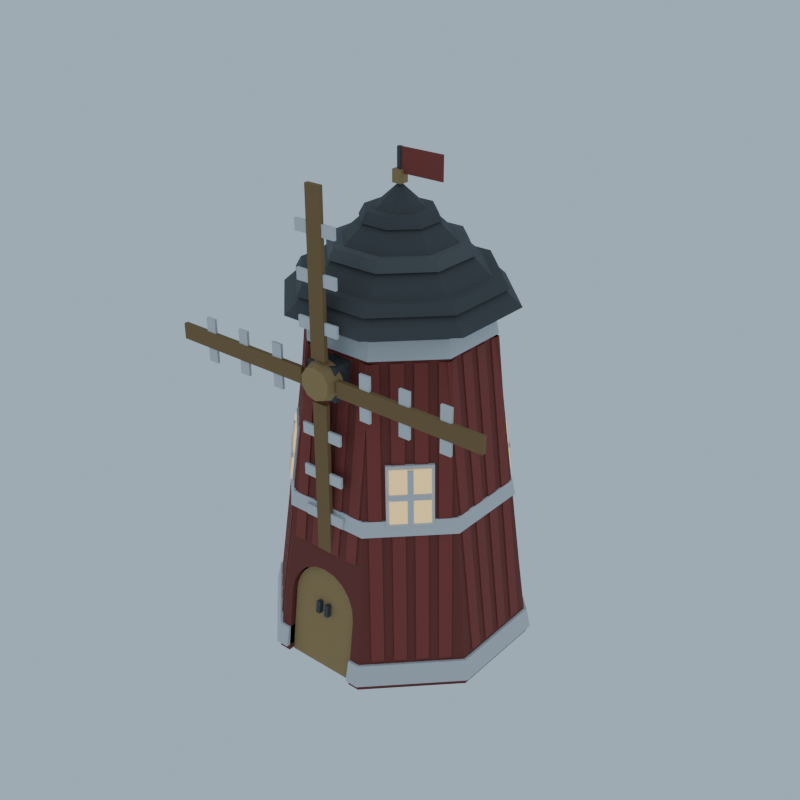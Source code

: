 # Source: windmill.blend  (saved by Blender 5.1.30; exported with 4.5.12 LTS)
import bpy
from mathutils import Matrix  # noqa: F401  (used for matrix-valued properties, if any)

bpy.ops.wm.read_factory_settings(use_empty=True)
scene = bpy.context.scene
scene.name = 'Scene'

# ---- collections
col_collection = bpy.data.collections.new('Collection'); scene.collection.children.link(col_collection)

# ---- materials (node trees are filled in below, after node groups)
mat_darkred = bpy.data.materials.new('DarkRed')
mat_white = bpy.data.materials.new('White')
mat_lightred = bpy.data.materials.new('LightRed')
mat_windowglow = bpy.data.materials.new('WindowGlow')
mat_roofblack = bpy.data.materials.new('RoofBlack')
mat_roofblack2 = bpy.data.materials.new('RoofBlack2')
mat_wood_light = bpy.data.materials.new('Wood_Light')
mat_wood = bpy.data.materials.new('Wood')

# ---- material node trees
mat_darkred.use_nodes = True; mat_darkred.node_tree.nodes.clear()
_N = mat_darkred.node_tree.nodes; _L = mat_darkred.node_tree.links
n0 = _N.new('ShaderNodeBsdfPrincipled'); n0.name = 'Principled BSDF'; n0.location = (-200, 100)
n0.inputs[0].default_value = (0.202, 0.043, 0.032, 1.0)
n0.inputs[2].default_value = 0.9
n1 = _N.new('ShaderNodeOutputMaterial'); n1.name = 'Material Output'; n1.location = (200, 100)
_L.new(n0.outputs[0], n1.inputs[0])
n1.is_active_output = True
mat_white.use_nodes = True; mat_white.node_tree.nodes.clear()
_N = mat_white.node_tree.nodes; _L = mat_white.node_tree.links
n0 = _N.new('ShaderNodeBsdfPrincipled'); n0.name = 'Principled BSDF'; n0.location = (-200, 100)
n0.inputs[0].default_value = (0.64, 0.64, 0.64, 1.0)
n0.inputs[2].default_value = 0.9
n1 = _N.new('ShaderNodeOutputMaterial'); n1.name = 'Material Output'; n1.location = (200, 100)
_L.new(n0.outputs[0], n1.inputs[0])
n1.is_active_output = True
mat_lightred.use_nodes = True; mat_lightred.node_tree.nodes.clear()
_N = mat_lightred.node_tree.nodes; _L = mat_lightred.node_tree.links
n0 = _N.new('ShaderNodeBsdfPrincipled'); n0.name = 'Principled BSDF'; n0.location = (-200, 100)
n0.inputs[0].default_value = (0.274, 0.056, 0.042, 1.0)
n0.inputs[2].default_value = 0.9
n1 = _N.new('ShaderNodeOutputMaterial'); n1.name = 'Material Output'; n1.location = (200, 100)
_L.new(n0.outputs[0], n1.inputs[0])
n1.is_active_output = True
mat_windowglow.use_nodes = True; mat_windowglow.node_tree.nodes.clear()
_N = mat_windowglow.node_tree.nodes; _L = mat_windowglow.node_tree.links
n0 = _N.new('ShaderNodeBsdfPrincipled'); n0.name = 'Principled BSDF'; n0.location = (-200, 100)
n0.inputs[0].default_value = (0.16, 0.1, 0.045, 1.0)
n0.inputs[27].default_value = (1.0, 0.72, 0.3, 1.0)
n0.inputs[28].default_value = 1.0
n1 = _N.new('ShaderNodeOutputMaterial'); n1.name = 'Material Output'; n1.location = (200, 100)
_L.new(n0.outputs[0], n1.inputs[0])
n1.is_active_output = True
mat_roofblack.use_nodes = True; mat_roofblack.node_tree.nodes.clear()
_N = mat_roofblack.node_tree.nodes; _L = mat_roofblack.node_tree.links
n0 = _N.new('ShaderNodeBsdfPrincipled'); n0.name = 'Principled BSDF'; n0.location = (-200, 100)
n0.inputs[0].default_value = (0.079, 0.079, 0.079, 1.0)
n0.inputs[2].default_value = 0.9
n1 = _N.new('ShaderNodeOutputMaterial'); n1.name = 'Material Output'; n1.location = (200, 100)
_L.new(n0.outputs[0], n1.inputs[0])
n1.is_active_output = True
mat_roofblack2.use_nodes = True; mat_roofblack2.node_tree.nodes.clear()
_N = mat_roofblack2.node_tree.nodes; _L = mat_roofblack2.node_tree.links
n0 = _N.new('ShaderNodeBsdfPrincipled'); n0.name = 'Principled BSDF'; n0.location = (-200, 100)
n0.inputs[0].default_value = (0.11, 0.11, 0.11, 1.0)
n0.inputs[2].default_value = 0.9
n1 = _N.new('ShaderNodeOutputMaterial'); n1.name = 'Material Output'; n1.location = (200, 100)
_L.new(n0.outputs[0], n1.inputs[0])
n1.is_active_output = True
mat_wood_light.use_nodes = True; mat_wood_light.node_tree.nodes.clear()
_N = mat_wood_light.node_tree.nodes; _L = mat_wood_light.node_tree.links
n0 = _N.new('ShaderNodeBsdfPrincipled'); n0.name = 'Principled BSDF'; n0.location = (-200, 100)
n0.inputs[0].default_value = (0.376, 0.243, 0.097, 1.0)
n0.inputs[2].default_value = 0.9
n1 = _N.new('ShaderNodeOutputMaterial'); n1.name = 'Material Output'; n1.location = (200, 100)
_L.new(n0.outputs[0], n1.inputs[0])
n1.is_active_output = True
mat_wood.use_nodes = True; mat_wood.node_tree.nodes.clear()
_N = mat_wood.node_tree.nodes; _L = mat_wood.node_tree.links
n0 = _N.new('ShaderNodeBsdfPrincipled'); n0.name = 'Principled BSDF'; n0.location = (-200, 100)
n0.inputs[0].default_value = (0.246, 0.144, 0.054, 1.0)
n0.inputs[2].default_value = 0.9
n1 = _N.new('ShaderNodeOutputMaterial'); n1.name = 'Material Output'; n1.location = (200, 100)
_L.new(n0.outputs[0], n1.inputs[0])
n1.is_active_output = True

# ---- world
world_world = bpy.data.worlds.new('World'); scene.world = world_world
world_world.use_nodes = True; world_world.node_tree.nodes.clear()
_N = world_world.node_tree.nodes; _L = world_world.node_tree.links
n0 = _N.new('ShaderNodeOutputWorld'); n0.name = 'World Output'; n0.location = (200, 100)
n1 = _N.new('ShaderNodeBackground'); n1.name = 'Background'; n1.location = (-200, 100)
n1.inputs[0].default_value = (0.55, 0.72, 0.88, 1.0)
n1.inputs[1].default_value = 0.7
_L.new(n1.outputs[0], n0.inputs[0])
n0.is_active_output = True
world_world.color = (0.05088, 0.05088, 0.05088)
world_world.sun_shadow_jitter_overblur = 0.0

# ---- meshes
me_windmill_tower_mesh_001 = bpy.data.meshes.new('Windmill_Tower-Mesh.001')
me_windmill_tower_mesh_001.from_pydata([(-0.8419, 2.033, 0.0), (-0.7271, 1.755, 0.26), (-0.5358, 1.293, 5.8), (-0.4133, 0.9978, 5.75), (0.7271, 1.755, 0.26), (0.8419, 2.033, 0.0), (0.4133, 0.9978, 5.75), (0.5358, 1.293, 5.8), (2.033, 0.8419, 0.0), (1.755, 0.7271, 0.26), (1.293, 0.5358, 5.8), (0.9978, 0.4133, 5.75), (1.755, -0.7271, 0.26), (2.033, -0.8419, 0.0), (0.9978, -0.4133, 5.75), (1.293, -0.5358, 5.8), (0.7271, -1.755, 0.26), (0.8419, -2.033, 0.0), (0.4133, -0.9978, 5.75), (0.5358, -1.293, 5.8), (-0.8419, -2.033, 0.0), (-0.7271, -1.755, 0.26), (-0.5358, -1.293, 5.8), (-0.4133, -0.9978, 5.75), (-2.033, -0.8419, 0.0), (-1.755, -0.7271, 0.26), (-1.293, -0.5358, 5.8), (-0.9978, -0.4133, 5.75), (-2.033, 0.8419, 0.0), (-1.755, 0.7271, 0.26), (-1.293, 0.5358, 5.8), (-0.9978, 0.4133, 5.75), (0.5178, -1.842, 1.496), (0.64, -1.89, 1.12), (0.6087, -1.865, 1.318), (-0.64, -2.033, 0.0), (-0.64, -1.89, 1.12), (-0.5178, -1.842, 1.496), (-0.3762, -1.824, 1.638), (-0.6087, -1.865, 1.318), (0.1978, -1.812, 1.729), (3.919e-17, -1.808, 1.76), (0.64, -2.033, 0.0), (0.3762, -1.824, 1.638), (-0.1978, -1.812, 1.729), (-0.64, -1.183, 0.0), (0.64, -1.183, 0.0), (-0.64, -1.755, 0.26), (-0.1978, -1.553, 1.729), (3.919e-17, -1.548, 1.76), (-0.3762, -1.565, 1.638), (0.3762, -1.565, 1.638), (0.5178, -1.585, 1.496), (0.64, -1.637, 1.12), (0.64, -1.755, 0.26), (0.6087, -1.609, 1.318), (0.1978, -1.553, 1.729), (-0.64, -1.637, 1.12), (-0.5178, -1.585, 1.496), (-0.6087, -1.609, 1.318), (-0.64, -1.183, 0.26), (0.64, -1.183, 0.26)], [], [(0, 2, 7, 5), (5, 7, 10, 8), (8, 10, 15, 13), (13, 15, 19, 17), (42, 17, 19, 22, 20, 35, 36, 39, 37, 38, 44, 41, 40, 43, 32, 34, 33), (20, 22, 26, 24), (30, 26, 22, 19, 15, 10, 7, 2), (24, 26, 30, 28), (28, 30, 2, 0), (20, 24, 28, 0, 5, 8, 13, 17, 42, 46, 45, 35), (3, 1, 4, 6), (6, 4, 9, 11), (11, 9, 12, 14), (14, 12, 16, 18), (21, 23, 18, 16, 54, 53, 55, 52, 51, 56, 49, 48, 50, 58, 59, 57, 47), (23, 21, 25, 27), (27, 31, 3, 6, 11, 14, 18, 23), (27, 25, 29, 31), (29, 1, 3, 31), (16, 12, 9, 4, 1, 29, 25, 21, 47, 60, 61, 54), (60, 45, 46, 61), (43, 40, 56, 51), (40, 41, 49, 56), (57, 36, 35, 45, 60, 47), (41, 44, 48, 49), (44, 38, 50, 48), (46, 42, 33, 53, 54, 61), (38, 37, 58, 50), (34, 55, 53, 33), (58, 37, 39, 59), (32, 52, 55, 34), (59, 39, 36, 57), (32, 43, 51, 52)])
me_windmill_tower_mesh_001.materials.append(mat_darkred)
me_windmill_tower_mesh_001.materials.append(None)
me_windmill_tower_mesh_001.update()
me_windmill_trimbase_mesh_001 = bpy.data.meshes.new('Windmill_TrimBase-Mesh.001')
me_windmill_trimbase_mesh_001.from_pydata([(-0.8649, 2.088, 0.1), (-0.8361, 2.019, 0.44), (0.8649, 2.088, 0.1), (0.8361, 2.019, 0.44), (2.088, 0.8649, 0.1), (2.019, 0.8361, 0.44), (2.088, -0.8649, 0.1), (2.019, -0.8361, 0.44), (0.8649, -2.088, 0.1), (0.8361, -2.019, 0.44), (-0.8649, -2.088, 0.1), (-0.8361, -2.019, 0.44), (-2.088, -0.8649, 0.1), (-2.019, -0.8361, 0.44), (-2.088, 0.8649, 0.1), (-2.019, 0.8361, 0.44), (-0.64, -2.019, 0.44), (0.64, -2.019, 0.44), (0.64, -2.088, 0.1), (-0.64, -2.088, 0.1), (-0.64, -1.183, 0.44), (0.64, -1.183, 0.44), (0.64, -1.183, 0.1), (-0.64, -1.183, 0.1)], [], [(0, 1, 3, 2), (2, 3, 5, 4), (4, 5, 7, 6), (6, 7, 9, 8), (11, 10, 19, 16), (8, 9, 17, 18), (10, 11, 13, 12), (9, 7, 5, 3, 1, 15, 13, 11, 16, 20, 21, 17), (12, 13, 15, 14), (14, 15, 1, 0), (10, 12, 14, 0, 2, 4, 6, 8, 18, 22, 23, 19), (22, 21, 20, 23), (16, 19, 23, 20), (17, 21, 22, 18)])
me_windmill_trimbase_mesh_001.materials.append(mat_white)
me_windmill_trimbase_mesh_001.materials.append(None)
me_windmill_trimbase_mesh_001.update()
me_windmill_plank_0_0_mesh = bpy.data.meshes.new('Windmill_Plank_0_0-Mesh')
me_windmill_plank_0_0_mesh.from_pydata([(1.989, -0.62, 0.5), (1.989, -0.42, 0.5), (1.384, -0.62, 5.25), (1.384, -0.42, 5.25), (1.939, -0.62, 0.5), (1.939, -0.42, 0.5), (1.334, -0.62, 5.25), (1.334, -0.42, 5.25)], [], [(0, 1, 3, 2), (4, 6, 7, 5), (0, 4, 5, 1), (2, 3, 7, 6), (0, 2, 6, 4), (1, 5, 7, 3)])
me_windmill_plank_0_0_mesh.materials.append(mat_lightred)
me_windmill_plank_0_0_mesh.update()
me_windmill_plank_0_1_mesh = bpy.data.meshes.new('Windmill_Plank_0_1-Mesh')
me_windmill_plank_0_1_mesh.from_pydata([(1.989, -0.27, 0.5), (1.989, -0.07, 0.5), (1.384, -0.27, 5.25), (1.384, -0.07, 5.25), (1.939, -0.27, 0.5), (1.939, -0.07, 0.5), (1.334, -0.27, 5.25), (1.334, -0.07, 5.25)], [], [(0, 1, 3, 2), (4, 6, 7, 5), (0, 4, 5, 1), (2, 3, 7, 6), (0, 2, 6, 4), (1, 5, 7, 3)])
me_windmill_plank_0_1_mesh.materials.append(mat_lightred)
me_windmill_plank_0_1_mesh.update()
me_windmill_plank_0_2_mesh = bpy.data.meshes.new('Windmill_Plank_0_2-Mesh')
me_windmill_plank_0_2_mesh.from_pydata([(1.989, 0.07, 0.5), (1.989, 0.27, 0.5), (1.384, 0.07, 5.25), (1.384, 0.27, 5.25), (1.939, 0.07, 0.5), (1.939, 0.27, 0.5), (1.334, 0.07, 5.25), (1.334, 0.27, 5.25)], [], [(0, 1, 3, 2), (4, 6, 7, 5), (0, 4, 5, 1), (2, 3, 7, 6), (0, 2, 6, 4), (1, 5, 7, 3)])
me_windmill_plank_0_2_mesh.materials.append(mat_lightred)
me_windmill_plank_0_2_mesh.update()
me_windmill_plank_0_3_mesh = bpy.data.meshes.new('Windmill_Plank_0_3-Mesh')
me_windmill_plank_0_3_mesh.from_pydata([(1.989, 0.42, 0.5), (1.989, 0.62, 0.5), (1.384, 0.42, 5.25), (1.384, 0.62, 5.25), (1.939, 0.42, 0.5), (1.939, 0.62, 0.5), (1.334, 0.42, 5.25), (1.334, 0.62, 5.25)], [], [(0, 1, 3, 2), (4, 6, 7, 5), (0, 4, 5, 1), (2, 3, 7, 6), (0, 2, 6, 4), (1, 5, 7, 3)])
me_windmill_plank_0_3_mesh.materials.append(mat_lightred)
me_windmill_plank_0_3_mesh.update()
me_windmill_plank_1_0_mesh = bpy.data.meshes.new('Windmill_Plank_1_0-Mesh')
me_windmill_plank_1_0_mesh.from_pydata([(1.989, -0.62, 0.5), (1.989, -0.42, 0.5), (1.384, -0.62, 5.25), (1.384, -0.42, 5.25), (1.939, -0.62, 0.5), (1.939, -0.42, 0.5), (1.334, -0.62, 5.25), (1.334, -0.42, 5.25)], [], [(0, 1, 3, 2), (4, 6, 7, 5), (0, 4, 5, 1), (2, 3, 7, 6), (0, 2, 6, 4), (1, 5, 7, 3)])
me_windmill_plank_1_0_mesh.materials.append(mat_lightred)
me_windmill_plank_1_0_mesh.update()
me_windmill_plank_1_1_mesh = bpy.data.meshes.new('Windmill_Plank_1_1-Mesh')
me_windmill_plank_1_1_mesh.from_pydata([(1.989, -0.27, 0.5), (1.989, -0.07, 0.5), (1.384, -0.27, 5.25), (1.384, -0.07, 5.25), (1.939, -0.27, 0.5), (1.939, -0.07, 0.5), (1.334, -0.27, 5.25), (1.334, -0.07, 5.25)], [], [(0, 1, 3, 2), (4, 6, 7, 5), (0, 4, 5, 1), (2, 3, 7, 6), (0, 2, 6, 4), (1, 5, 7, 3)])
me_windmill_plank_1_1_mesh.materials.append(mat_lightred)
me_windmill_plank_1_1_mesh.update()
me_windmill_plank_1_2_mesh = bpy.data.meshes.new('Windmill_Plank_1_2-Mesh')
me_windmill_plank_1_2_mesh.from_pydata([(1.989, 0.07, 0.5), (1.989, 0.27, 0.5), (1.384, 0.07, 5.25), (1.384, 0.27, 5.25), (1.939, 0.07, 0.5), (1.939, 0.27, 0.5), (1.334, 0.07, 5.25), (1.334, 0.27, 5.25)], [], [(0, 1, 3, 2), (4, 6, 7, 5), (0, 4, 5, 1), (2, 3, 7, 6), (0, 2, 6, 4), (1, 5, 7, 3)])
me_windmill_plank_1_2_mesh.materials.append(mat_lightred)
me_windmill_plank_1_2_mesh.update()
me_windmill_plank_1_3_mesh = bpy.data.meshes.new('Windmill_Plank_1_3-Mesh')
me_windmill_plank_1_3_mesh.from_pydata([(1.989, 0.42, 0.5), (1.989, 0.62, 0.5), (1.384, 0.42, 5.25), (1.384, 0.62, 5.25), (1.939, 0.42, 0.5), (1.939, 0.62, 0.5), (1.334, 0.42, 5.25), (1.334, 0.62, 5.25)], [], [(0, 1, 3, 2), (4, 6, 7, 5), (0, 4, 5, 1), (2, 3, 7, 6), (0, 2, 6, 4), (1, 5, 7, 3)])
me_windmill_plank_1_3_mesh.materials.append(mat_lightred)
me_windmill_plank_1_3_mesh.update()
me_windmill_plank_2_0_mesh = bpy.data.meshes.new('Windmill_Plank_2_0-Mesh')
me_windmill_plank_2_0_mesh.from_pydata([(1.989, -0.62, 0.5), (1.989, -0.42, 0.5), (1.384, -0.62, 5.25), (1.384, -0.42, 5.25), (1.939, -0.62, 0.5), (1.939, -0.42, 0.5), (1.334, -0.62, 5.25), (1.334, -0.42, 5.25)], [], [(0, 1, 3, 2), (4, 6, 7, 5), (0, 4, 5, 1), (2, 3, 7, 6), (0, 2, 6, 4), (1, 5, 7, 3)])
me_windmill_plank_2_0_mesh.materials.append(mat_lightred)
me_windmill_plank_2_0_mesh.update()
me_windmill_plank_2_1_mesh = bpy.data.meshes.new('Windmill_Plank_2_1-Mesh')
me_windmill_plank_2_1_mesh.from_pydata([(1.989, -0.27, 0.5), (1.989, -0.07, 0.5), (1.384, -0.27, 5.25), (1.384, -0.07, 5.25), (1.939, -0.27, 0.5), (1.939, -0.07, 0.5), (1.334, -0.27, 5.25), (1.334, -0.07, 5.25)], [], [(0, 1, 3, 2), (4, 6, 7, 5), (0, 4, 5, 1), (2, 3, 7, 6), (0, 2, 6, 4), (1, 5, 7, 3)])
me_windmill_plank_2_1_mesh.materials.append(mat_lightred)
me_windmill_plank_2_1_mesh.update()
me_windmill_plank_2_2_mesh = bpy.data.meshes.new('Windmill_Plank_2_2-Mesh')
me_windmill_plank_2_2_mesh.from_pydata([(1.989, 0.07, 0.5), (1.989, 0.27, 0.5), (1.384, 0.07, 5.25), (1.384, 0.27, 5.25), (1.939, 0.07, 0.5), (1.939, 0.27, 0.5), (1.334, 0.07, 5.25), (1.334, 0.27, 5.25)], [], [(0, 1, 3, 2), (4, 6, 7, 5), (0, 4, 5, 1), (2, 3, 7, 6), (0, 2, 6, 4), (1, 5, 7, 3)])
me_windmill_plank_2_2_mesh.materials.append(mat_lightred)
me_windmill_plank_2_2_mesh.update()
me_windmill_plank_2_3_mesh = bpy.data.meshes.new('Windmill_Plank_2_3-Mesh')
me_windmill_plank_2_3_mesh.from_pydata([(1.989, 0.42, 0.5), (1.989, 0.62, 0.5), (1.384, 0.42, 5.25), (1.384, 0.62, 5.25), (1.939, 0.42, 0.5), (1.939, 0.62, 0.5), (1.334, 0.42, 5.25), (1.334, 0.62, 5.25)], [], [(0, 1, 3, 2), (4, 6, 7, 5), (0, 4, 5, 1), (2, 3, 7, 6), (0, 2, 6, 4), (1, 5, 7, 3)])
me_windmill_plank_2_3_mesh.materials.append(mat_lightred)
me_windmill_plank_2_3_mesh.update()
me_windmill_plank_3_0_mesh = bpy.data.meshes.new('Windmill_Plank_3_0-Mesh')
me_windmill_plank_3_0_mesh.from_pydata([(1.989, -0.62, 0.5), (1.989, -0.42, 0.5), (1.384, -0.62, 5.25), (1.384, -0.42, 5.25), (1.939, -0.62, 0.5), (1.939, -0.42, 0.5), (1.334, -0.62, 5.25), (1.334, -0.42, 5.25)], [], [(0, 1, 3, 2), (4, 6, 7, 5), (0, 4, 5, 1), (2, 3, 7, 6), (0, 2, 6, 4), (1, 5, 7, 3)])
me_windmill_plank_3_0_mesh.materials.append(mat_lightred)
me_windmill_plank_3_0_mesh.update()
me_windmill_plank_3_1_mesh = bpy.data.meshes.new('Windmill_Plank_3_1-Mesh')
me_windmill_plank_3_1_mesh.from_pydata([(1.989, -0.27, 0.5), (1.989, -0.07, 0.5), (1.384, -0.27, 5.25), (1.384, -0.07, 5.25), (1.939, -0.27, 0.5), (1.939, -0.07, 0.5), (1.334, -0.27, 5.25), (1.334, -0.07, 5.25)], [], [(0, 1, 3, 2), (4, 6, 7, 5), (0, 4, 5, 1), (2, 3, 7, 6), (0, 2, 6, 4), (1, 5, 7, 3)])
me_windmill_plank_3_1_mesh.materials.append(mat_lightred)
me_windmill_plank_3_1_mesh.update()
me_windmill_plank_3_2_mesh = bpy.data.meshes.new('Windmill_Plank_3_2-Mesh')
me_windmill_plank_3_2_mesh.from_pydata([(1.989, 0.07, 0.5), (1.989, 0.27, 0.5), (1.384, 0.07, 5.25), (1.384, 0.27, 5.25), (1.939, 0.07, 0.5), (1.939, 0.27, 0.5), (1.334, 0.07, 5.25), (1.334, 0.27, 5.25)], [], [(0, 1, 3, 2), (4, 6, 7, 5), (0, 4, 5, 1), (2, 3, 7, 6), (0, 2, 6, 4), (1, 5, 7, 3)])
me_windmill_plank_3_2_mesh.materials.append(mat_lightred)
me_windmill_plank_3_2_mesh.update()
me_windmill_plank_3_3_mesh = bpy.data.meshes.new('Windmill_Plank_3_3-Mesh')
me_windmill_plank_3_3_mesh.from_pydata([(1.989, 0.42, 0.5), (1.989, 0.62, 0.5), (1.384, 0.42, 5.25), (1.384, 0.62, 5.25), (1.939, 0.42, 0.5), (1.939, 0.62, 0.5), (1.334, 0.42, 5.25), (1.334, 0.62, 5.25)], [], [(0, 1, 3, 2), (4, 6, 7, 5), (0, 4, 5, 1), (2, 3, 7, 6), (0, 2, 6, 4), (1, 5, 7, 3)])
me_windmill_plank_3_3_mesh.materials.append(mat_lightred)
me_windmill_plank_3_3_mesh.update()
me_windmill_plank_4_0_mesh = bpy.data.meshes.new('Windmill_Plank_4_0-Mesh')
me_windmill_plank_4_0_mesh.from_pydata([(1.989, -0.62, 0.5), (1.989, -0.42, 0.5), (1.384, -0.62, 5.25), (1.384, -0.42, 5.25), (1.939, -0.62, 0.5), (1.939, -0.42, 0.5), (1.334, -0.62, 5.25), (1.334, -0.42, 5.25)], [], [(0, 1, 3, 2), (4, 6, 7, 5), (0, 4, 5, 1), (2, 3, 7, 6), (0, 2, 6, 4), (1, 5, 7, 3)])
me_windmill_plank_4_0_mesh.materials.append(mat_lightred)
me_windmill_plank_4_0_mesh.update()
me_windmill_plank_4_1_mesh = bpy.data.meshes.new('Windmill_Plank_4_1-Mesh')
me_windmill_plank_4_1_mesh.from_pydata([(1.989, -0.27, 0.5), (1.989, -0.07, 0.5), (1.384, -0.27, 5.25), (1.384, -0.07, 5.25), (1.939, -0.27, 0.5), (1.939, -0.07, 0.5), (1.334, -0.27, 5.25), (1.334, -0.07, 5.25)], [], [(0, 1, 3, 2), (4, 6, 7, 5), (0, 4, 5, 1), (2, 3, 7, 6), (0, 2, 6, 4), (1, 5, 7, 3)])
me_windmill_plank_4_1_mesh.materials.append(mat_lightred)
me_windmill_plank_4_1_mesh.update()
me_windmill_plank_4_2_mesh = bpy.data.meshes.new('Windmill_Plank_4_2-Mesh')
me_windmill_plank_4_2_mesh.from_pydata([(1.989, 0.07, 0.5), (1.989, 0.27, 0.5), (1.384, 0.07, 5.25), (1.384, 0.27, 5.25), (1.939, 0.07, 0.5), (1.939, 0.27, 0.5), (1.334, 0.07, 5.25), (1.334, 0.27, 5.25)], [], [(0, 1, 3, 2), (4, 6, 7, 5), (0, 4, 5, 1), (2, 3, 7, 6), (0, 2, 6, 4), (1, 5, 7, 3)])
me_windmill_plank_4_2_mesh.materials.append(mat_lightred)
me_windmill_plank_4_2_mesh.update()
me_windmill_plank_4_3_mesh = bpy.data.meshes.new('Windmill_Plank_4_3-Mesh')
me_windmill_plank_4_3_mesh.from_pydata([(1.989, 0.42, 0.5), (1.989, 0.62, 0.5), (1.384, 0.42, 5.25), (1.384, 0.62, 5.25), (1.939, 0.42, 0.5), (1.939, 0.62, 0.5), (1.334, 0.42, 5.25), (1.334, 0.62, 5.25)], [], [(0, 1, 3, 2), (4, 6, 7, 5), (0, 4, 5, 1), (2, 3, 7, 6), (0, 2, 6, 4), (1, 5, 7, 3)])
me_windmill_plank_4_3_mesh.materials.append(mat_lightred)
me_windmill_plank_4_3_mesh.update()
me_windmill_plank_5_0_mesh = bpy.data.meshes.new('Windmill_Plank_5_0-Mesh')
me_windmill_plank_5_0_mesh.from_pydata([(1.989, -0.62, 0.5), (1.989, -0.42, 0.5), (1.384, -0.62, 5.25), (1.384, -0.42, 5.25), (1.939, -0.62, 0.5), (1.939, -0.42, 0.5), (1.334, -0.62, 5.25), (1.334, -0.42, 5.25)], [], [(0, 1, 3, 2), (4, 6, 7, 5), (0, 4, 5, 1), (2, 3, 7, 6), (0, 2, 6, 4), (1, 5, 7, 3)])
me_windmill_plank_5_0_mesh.materials.append(mat_lightred)
me_windmill_plank_5_0_mesh.update()
me_windmill_plank_5_1_mesh = bpy.data.meshes.new('Windmill_Plank_5_1-Mesh')
me_windmill_plank_5_1_mesh.from_pydata([(1.989, -0.27, 0.5), (1.989, -0.07, 0.5), (1.384, -0.27, 5.25), (1.384, -0.07, 5.25), (1.939, -0.27, 0.5), (1.939, -0.07, 0.5), (1.334, -0.27, 5.25), (1.334, -0.07, 5.25)], [], [(0, 1, 3, 2), (4, 6, 7, 5), (0, 4, 5, 1), (2, 3, 7, 6), (0, 2, 6, 4), (1, 5, 7, 3)])
me_windmill_plank_5_1_mesh.materials.append(mat_lightred)
me_windmill_plank_5_1_mesh.update()
me_windmill_plank_5_2_mesh = bpy.data.meshes.new('Windmill_Plank_5_2-Mesh')
me_windmill_plank_5_2_mesh.from_pydata([(1.989, 0.07, 0.5), (1.989, 0.27, 0.5), (1.384, 0.07, 5.25), (1.384, 0.27, 5.25), (1.939, 0.07, 0.5), (1.939, 0.27, 0.5), (1.334, 0.07, 5.25), (1.334, 0.27, 5.25)], [], [(0, 1, 3, 2), (4, 6, 7, 5), (0, 4, 5, 1), (2, 3, 7, 6), (0, 2, 6, 4), (1, 5, 7, 3)])
me_windmill_plank_5_2_mesh.materials.append(mat_lightred)
me_windmill_plank_5_2_mesh.update()
me_windmill_plank_5_3_mesh = bpy.data.meshes.new('Windmill_Plank_5_3-Mesh')
me_windmill_plank_5_3_mesh.from_pydata([(1.989, 0.42, 0.5), (1.989, 0.62, 0.5), (1.384, 0.42, 5.25), (1.384, 0.62, 5.25), (1.939, 0.42, 0.5), (1.939, 0.62, 0.5), (1.334, 0.42, 5.25), (1.334, 0.62, 5.25)], [], [(0, 1, 3, 2), (4, 6, 7, 5), (0, 4, 5, 1), (2, 3, 7, 6), (0, 2, 6, 4), (1, 5, 7, 3)])
me_windmill_plank_5_3_mesh.materials.append(mat_lightred)
me_windmill_plank_5_3_mesh.update()
me_windmill_plank_6_0_mesh = bpy.data.meshes.new('Windmill_Plank_6_0-Mesh')
me_windmill_plank_6_0_mesh.from_pydata([(1.989, -0.62, 0.5), (1.989, -0.42, 0.5), (1.384, -0.62, 5.25), (1.384, -0.42, 5.25), (1.939, -0.62, 0.5), (1.939, -0.42, 0.5), (1.334, -0.62, 5.25), (1.334, -0.42, 5.25)], [], [(0, 1, 3, 2), (4, 6, 7, 5), (0, 4, 5, 1), (2, 3, 7, 6), (0, 2, 6, 4), (1, 5, 7, 3)])
me_windmill_plank_6_0_mesh.materials.append(mat_lightred)
me_windmill_plank_6_0_mesh.update()
me_windmill_plank_6_1_mesh = bpy.data.meshes.new('Windmill_Plank_6_1-Mesh')
me_windmill_plank_6_1_mesh.from_pydata([(1.989, -0.27, 0.5), (1.989, -0.07, 0.5), (1.384, -0.27, 5.25), (1.384, -0.07, 5.25), (1.939, -0.27, 0.5), (1.939, -0.07, 0.5), (1.334, -0.27, 5.25), (1.334, -0.07, 5.25)], [], [(0, 1, 3, 2), (4, 6, 7, 5), (0, 4, 5, 1), (2, 3, 7, 6), (0, 2, 6, 4), (1, 5, 7, 3)])
me_windmill_plank_6_1_mesh.materials.append(mat_lightred)
me_windmill_plank_6_1_mesh.update()
me_windmill_plank_6_2_mesh = bpy.data.meshes.new('Windmill_Plank_6_2-Mesh')
me_windmill_plank_6_2_mesh.from_pydata([(1.989, 0.07, 0.5), (1.989, 0.27, 0.5), (1.384, 0.07, 5.25), (1.384, 0.27, 5.25), (1.939, 0.07, 0.5), (1.939, 0.27, 0.5), (1.334, 0.07, 5.25), (1.334, 0.27, 5.25)], [], [(0, 1, 3, 2), (4, 6, 7, 5), (0, 4, 5, 1), (2, 3, 7, 6), (0, 2, 6, 4), (1, 5, 7, 3)])
me_windmill_plank_6_2_mesh.materials.append(mat_lightred)
me_windmill_plank_6_2_mesh.update()
me_windmill_plank_6_3_mesh = bpy.data.meshes.new('Windmill_Plank_6_3-Mesh')
me_windmill_plank_6_3_mesh.from_pydata([(1.989, 0.42, 0.5), (1.989, 0.62, 0.5), (1.384, 0.42, 5.25), (1.384, 0.62, 5.25), (1.939, 0.42, 0.5), (1.939, 0.62, 0.5), (1.334, 0.42, 5.25), (1.334, 0.62, 5.25)], [], [(0, 1, 3, 2), (4, 6, 7, 5), (0, 4, 5, 1), (2, 3, 7, 6), (0, 2, 6, 4), (1, 5, 7, 3)])
me_windmill_plank_6_3_mesh.materials.append(mat_lightred)
me_windmill_plank_6_3_mesh.update()
me_windmill_plankf_0_mesh = bpy.data.meshes.new('Windmill_PlankF_0-Mesh')
me_windmill_plankf_0_mesh.from_pydata([(1.785, -0.62, 2.1), (1.785, -0.42, 2.1), (1.384, -0.62, 5.25), (1.384, -0.42, 5.25), (1.735, -0.62, 2.1), (1.735, -0.42, 2.1), (1.334, -0.62, 5.25), (1.334, -0.42, 5.25)], [], [(0, 1, 3, 2), (4, 6, 7, 5), (0, 4, 5, 1), (2, 3, 7, 6), (0, 2, 6, 4), (1, 5, 7, 3)])
me_windmill_plankf_0_mesh.materials.append(mat_lightred)
me_windmill_plankf_0_mesh.update()
me_windmill_plankf_1_mesh = bpy.data.meshes.new('Windmill_PlankF_1-Mesh')
me_windmill_plankf_1_mesh.from_pydata([(1.785, -0.27, 2.1), (1.785, -0.07, 2.1), (1.384, -0.27, 5.25), (1.384, -0.07, 5.25), (1.735, -0.27, 2.1), (1.735, -0.07, 2.1), (1.334, -0.27, 5.25), (1.334, -0.07, 5.25)], [], [(0, 1, 3, 2), (4, 6, 7, 5), (0, 4, 5, 1), (2, 3, 7, 6), (0, 2, 6, 4), (1, 5, 7, 3)])
me_windmill_plankf_1_mesh.materials.append(mat_lightred)
me_windmill_plankf_1_mesh.update()
me_windmill_plankf_2_mesh = bpy.data.meshes.new('Windmill_PlankF_2-Mesh')
me_windmill_plankf_2_mesh.from_pydata([(1.785, 0.07, 2.1), (1.785, 0.27, 2.1), (1.384, 0.07, 5.25), (1.384, 0.27, 5.25), (1.735, 0.07, 2.1), (1.735, 0.27, 2.1), (1.334, 0.07, 5.25), (1.334, 0.27, 5.25)], [], [(0, 1, 3, 2), (4, 6, 7, 5), (0, 4, 5, 1), (2, 3, 7, 6), (0, 2, 6, 4), (1, 5, 7, 3)])
me_windmill_plankf_2_mesh.materials.append(mat_lightred)
me_windmill_plankf_2_mesh.update()
me_windmill_plankf_3_mesh = bpy.data.meshes.new('Windmill_PlankF_3-Mesh')
me_windmill_plankf_3_mesh.from_pydata([(1.785, 0.42, 2.1), (1.785, 0.62, 2.1), (1.384, 0.42, 5.25), (1.384, 0.62, 5.25), (1.735, 0.42, 2.1), (1.735, 0.62, 2.1), (1.334, 0.42, 5.25), (1.334, 0.62, 5.25)], [], [(0, 1, 3, 2), (4, 6, 7, 5), (0, 4, 5, 1), (2, 3, 7, 6), (0, 2, 6, 4), (1, 5, 7, 3)])
me_windmill_plankf_3_mesh.materials.append(mat_lightred)
me_windmill_plankf_3_mesh.update()
me_windmill_win45_frame_mesh = bpy.data.meshes.new('Windmill_Win45_Frame-Mesh')
me_windmill_win45_frame_mesh.from_pydata([(1.73, -0.36, 2.768), (1.73, 0.36, 2.768), (1.607, -0.36, 3.728), (1.607, 0.36, 3.728), (1.65, -0.36, 2.768), (1.65, 0.36, 2.768), (1.527, -0.36, 3.728), (1.527, 0.36, 3.728)], [], [(0, 1, 3, 2), (4, 6, 7, 5), (0, 4, 5, 1), (2, 3, 7, 6), (0, 2, 6, 4), (1, 5, 7, 3)])
me_windmill_win45_frame_mesh.materials.append(mat_white)
me_windmill_win45_frame_mesh.update()
me_windmill_win45_glassglow_mesh = bpy.data.meshes.new('Windmill_Win45_GlassGlow-Mesh')
me_windmill_win45_glassglow_mesh.from_pydata([(1.742, -0.31, 2.828), (1.742, 0.31, 2.828), (1.635, -0.31, 3.668), (1.635, 0.31, 3.668), (1.692, -0.31, 2.828), (1.692, 0.31, 2.828), (1.585, -0.31, 3.668), (1.585, 0.31, 3.668)], [], [(0, 1, 3, 2), (4, 6, 7, 5), (0, 4, 5, 1), (2, 3, 7, 6), (0, 2, 6, 4), (1, 5, 7, 3)])
me_windmill_win45_glassglow_mesh.materials.append(mat_windowglow)
me_windmill_win45_glassglow_mesh.update()
me_windmill_win45_mullh_mesh = bpy.data.meshes.new('Windmill_Win45_MullH-Mesh')
me_windmill_win45_mullh_mesh.from_pydata([(1.719, -0.31, 3.203), (1.719, 0.31, 3.203), (1.708, -0.31, 3.293), (1.708, 0.31, 3.293), (1.674, -0.31, 3.203), (1.674, 0.31, 3.203), (1.663, -0.31, 3.293), (1.663, 0.31, 3.293)], [], [(0, 1, 3, 2), (4, 6, 7, 5), (0, 4, 5, 1), (2, 3, 7, 6), (0, 2, 6, 4), (1, 5, 7, 3)])
me_windmill_win45_mullh_mesh.materials.append(mat_white)
me_windmill_win45_mullh_mesh.update()
me_windmill_win45_mullv_mesh = bpy.data.meshes.new('Windmill_Win45_MullV-Mesh')
me_windmill_win45_mullv_mesh.from_pydata([(1.767, -0.045, 2.828), (1.767, 0.045, 2.828), (1.66, -0.045, 3.668), (1.66, 0.045, 3.668), (1.722, -0.045, 2.828), (1.722, 0.045, 2.828), (1.615, -0.045, 3.668), (1.615, 0.045, 3.668)], [], [(0, 1, 3, 2), (4, 6, 7, 5), (0, 4, 5, 1), (2, 3, 7, 6), (0, 2, 6, 4), (1, 5, 7, 3)])
me_windmill_win45_mullv_mesh.materials.append(mat_white)
me_windmill_win45_mullv_mesh.update()
me_windmill_win135_frame_mesh = bpy.data.meshes.new('Windmill_Win135_Frame-Mesh')
me_windmill_win135_frame_mesh.from_pydata([(1.73, -0.36, 2.768), (1.73, 0.36, 2.768), (1.607, -0.36, 3.728), (1.607, 0.36, 3.728), (1.65, -0.36, 2.768), (1.65, 0.36, 2.768), (1.527, -0.36, 3.728), (1.527, 0.36, 3.728)], [], [(0, 1, 3, 2), (4, 6, 7, 5), (0, 4, 5, 1), (2, 3, 7, 6), (0, 2, 6, 4), (1, 5, 7, 3)])
me_windmill_win135_frame_mesh.materials.append(mat_white)
me_windmill_win135_frame_mesh.update()
me_windmill_win135_glassglow_mesh = bpy.data.meshes.new('Windmill_Win135_GlassGlow-Mesh')
me_windmill_win135_glassglow_mesh.from_pydata([(1.742, -0.31, 2.828), (1.742, 0.31, 2.828), (1.635, -0.31, 3.668), (1.635, 0.31, 3.668), (1.692, -0.31, 2.828), (1.692, 0.31, 2.828), (1.585, -0.31, 3.668), (1.585, 0.31, 3.668)], [], [(0, 1, 3, 2), (4, 6, 7, 5), (0, 4, 5, 1), (2, 3, 7, 6), (0, 2, 6, 4), (1, 5, 7, 3)])
me_windmill_win135_glassglow_mesh.materials.append(mat_windowglow)
me_windmill_win135_glassglow_mesh.update()
me_windmill_win135_mullh_mesh = bpy.data.meshes.new('Windmill_Win135_MullH-Mesh')
me_windmill_win135_mullh_mesh.from_pydata([(1.719, -0.31, 3.203), (1.719, 0.31, 3.203), (1.708, -0.31, 3.293), (1.708, 0.31, 3.293), (1.674, -0.31, 3.203), (1.674, 0.31, 3.203), (1.663, -0.31, 3.293), (1.663, 0.31, 3.293)], [], [(0, 1, 3, 2), (4, 6, 7, 5), (0, 4, 5, 1), (2, 3, 7, 6), (0, 2, 6, 4), (1, 5, 7, 3)])
me_windmill_win135_mullh_mesh.materials.append(mat_white)
me_windmill_win135_mullh_mesh.update()
me_windmill_win135_mullv_mesh = bpy.data.meshes.new('Windmill_Win135_MullV-Mesh')
me_windmill_win135_mullv_mesh.from_pydata([(1.767, -0.045, 2.828), (1.767, 0.045, 2.828), (1.66, -0.045, 3.668), (1.66, 0.045, 3.668), (1.722, -0.045, 2.828), (1.722, 0.045, 2.828), (1.615, -0.045, 3.668), (1.615, 0.045, 3.668)], [], [(0, 1, 3, 2), (4, 6, 7, 5), (0, 4, 5, 1), (2, 3, 7, 6), (0, 2, 6, 4), (1, 5, 7, 3)])
me_windmill_win135_mullv_mesh.materials.append(mat_white)
me_windmill_win135_mullv_mesh.update()
me_windmill_win225_frame_mesh = bpy.data.meshes.new('Windmill_Win225_Frame-Mesh')
me_windmill_win225_frame_mesh.from_pydata([(1.73, -0.36, 2.768), (1.73, 0.36, 2.768), (1.607, -0.36, 3.728), (1.607, 0.36, 3.728), (1.65, -0.36, 2.768), (1.65, 0.36, 2.768), (1.527, -0.36, 3.728), (1.527, 0.36, 3.728)], [], [(0, 1, 3, 2), (4, 6, 7, 5), (0, 4, 5, 1), (2, 3, 7, 6), (0, 2, 6, 4), (1, 5, 7, 3)])
me_windmill_win225_frame_mesh.materials.append(mat_white)
me_windmill_win225_frame_mesh.update()
me_windmill_win225_glassglow_mesh = bpy.data.meshes.new('Windmill_Win225_GlassGlow-Mesh')
me_windmill_win225_glassglow_mesh.from_pydata([(1.742, -0.31, 2.828), (1.742, 0.31, 2.828), (1.635, -0.31, 3.668), (1.635, 0.31, 3.668), (1.692, -0.31, 2.828), (1.692, 0.31, 2.828), (1.585, -0.31, 3.668), (1.585, 0.31, 3.668)], [], [(0, 1, 3, 2), (4, 6, 7, 5), (0, 4, 5, 1), (2, 3, 7, 6), (0, 2, 6, 4), (1, 5, 7, 3)])
me_windmill_win225_glassglow_mesh.materials.append(mat_windowglow)
me_windmill_win225_glassglow_mesh.update()
me_windmill_win225_mullh_mesh = bpy.data.meshes.new('Windmill_Win225_MullH-Mesh')
me_windmill_win225_mullh_mesh.from_pydata([(1.719, -0.31, 3.203), (1.719, 0.31, 3.203), (1.708, -0.31, 3.293), (1.708, 0.31, 3.293), (1.674, -0.31, 3.203), (1.674, 0.31, 3.203), (1.663, -0.31, 3.293), (1.663, 0.31, 3.293)], [], [(0, 1, 3, 2), (4, 6, 7, 5), (0, 4, 5, 1), (2, 3, 7, 6), (0, 2, 6, 4), (1, 5, 7, 3)])
me_windmill_win225_mullh_mesh.materials.append(mat_white)
me_windmill_win225_mullh_mesh.update()
me_windmill_win225_mullv_mesh = bpy.data.meshes.new('Windmill_Win225_MullV-Mesh')
me_windmill_win225_mullv_mesh.from_pydata([(1.767, -0.045, 2.828), (1.767, 0.045, 2.828), (1.66, -0.045, 3.668), (1.66, 0.045, 3.668), (1.722, -0.045, 2.828), (1.722, 0.045, 2.828), (1.615, -0.045, 3.668), (1.615, 0.045, 3.668)], [], [(0, 1, 3, 2), (4, 6, 7, 5), (0, 4, 5, 1), (2, 3, 7, 6), (0, 2, 6, 4), (1, 5, 7, 3)])
me_windmill_win225_mullv_mesh.materials.append(mat_white)
me_windmill_win225_mullv_mesh.update()
me_windmill_win315_frame_mesh = bpy.data.meshes.new('Windmill_Win315_Frame-Mesh')
me_windmill_win315_frame_mesh.from_pydata([(1.73, -0.36, 2.768), (1.73, 0.36, 2.768), (1.607, -0.36, 3.728), (1.607, 0.36, 3.728), (1.65, -0.36, 2.768), (1.65, 0.36, 2.768), (1.527, -0.36, 3.728), (1.527, 0.36, 3.728)], [], [(0, 1, 3, 2), (4, 6, 7, 5), (0, 4, 5, 1), (2, 3, 7, 6), (0, 2, 6, 4), (1, 5, 7, 3)])
me_windmill_win315_frame_mesh.materials.append(mat_white)
me_windmill_win315_frame_mesh.update()
me_windmill_win315_glassglow_mesh = bpy.data.meshes.new('Windmill_Win315_GlassGlow-Mesh')
me_windmill_win315_glassglow_mesh.from_pydata([(1.742, -0.31, 2.828), (1.742, 0.31, 2.828), (1.635, -0.31, 3.668), (1.635, 0.31, 3.668), (1.692, -0.31, 2.828), (1.692, 0.31, 2.828), (1.585, -0.31, 3.668), (1.585, 0.31, 3.668)], [], [(0, 1, 3, 2), (4, 6, 7, 5), (0, 4, 5, 1), (2, 3, 7, 6), (0, 2, 6, 4), (1, 5, 7, 3)])
me_windmill_win315_glassglow_mesh.materials.append(mat_windowglow)
me_windmill_win315_glassglow_mesh.update()
me_windmill_win315_mullh_mesh = bpy.data.meshes.new('Windmill_Win315_MullH-Mesh')
me_windmill_win315_mullh_mesh.from_pydata([(1.719, -0.31, 3.203), (1.719, 0.31, 3.203), (1.708, -0.31, 3.293), (1.708, 0.31, 3.293), (1.674, -0.31, 3.203), (1.674, 0.31, 3.203), (1.663, -0.31, 3.293), (1.663, 0.31, 3.293)], [], [(0, 1, 3, 2), (4, 6, 7, 5), (0, 4, 5, 1), (2, 3, 7, 6), (0, 2, 6, 4), (1, 5, 7, 3)])
me_windmill_win315_mullh_mesh.materials.append(mat_white)
me_windmill_win315_mullh_mesh.update()
me_windmill_win315_mullv_mesh = bpy.data.meshes.new('Windmill_Win315_MullV-Mesh')
me_windmill_win315_mullv_mesh.from_pydata([(1.767, -0.045, 2.828), (1.767, 0.045, 2.828), (1.66, -0.045, 3.668), (1.66, 0.045, 3.668), (1.722, -0.045, 2.828), (1.722, 0.045, 2.828), (1.615, -0.045, 3.668), (1.615, 0.045, 3.668)], [], [(0, 1, 3, 2), (4, 6, 7, 5), (0, 4, 5, 1), (2, 3, 7, 6), (0, 2, 6, 4), (1, 5, 7, 3)])
me_windmill_win315_mullv_mesh.materials.append(mat_white)
me_windmill_win315_mullv_mesh.update()
me_windmill_bandmid_mesh = bpy.data.meshes.new('Windmill_BandMid-Mesh')
me_windmill_bandmid_mesh.from_pydata([(-0.7233, 1.746, 2.61), (-0.7029, 1.697, 2.85), (0.7233, 1.746, 2.61), (0.703, 1.697, 2.85), (1.746, 0.7233, 2.61), (1.697, 0.7029, 2.85), (1.746, -0.7233, 2.61), (1.697, -0.703, 2.85), (0.7233, -1.746, 2.61), (0.7029, -1.697, 2.85), (-0.7233, -1.746, 2.61), (-0.703, -1.697, 2.85), (-1.746, -0.7233, 2.61), (-1.697, -0.7029, 2.85), (-1.746, 0.7233, 2.61), (-1.697, 0.703, 2.85)], [], [(0, 1, 3, 2), (2, 3, 5, 4), (4, 5, 7, 6), (6, 7, 9, 8), (8, 9, 11, 10), (10, 11, 13, 12), (3, 1, 15, 13, 11, 9, 7, 5), (12, 13, 15, 14), (14, 15, 1, 0), (0, 2, 4, 6, 8, 10, 12, 14)])
me_windmill_bandmid_mesh.materials.append(mat_white)
me_windmill_bandmid_mesh.update()
me_windmill_trimtop_mesh = bpy.data.meshes.new('Windmill_TrimTop-Mesh')
me_windmill_trimtop_mesh.from_pydata([(-0.5813, 1.403, 5.3), (-0.5599, 1.352, 5.58), (0.5813, 1.403, 5.3), (0.5599, 1.352, 5.58), (1.403, 0.5813, 5.3), (1.352, 0.5599, 5.58), (1.403, -0.5813, 5.3), (1.352, -0.5599, 5.58), (0.5813, -1.403, 5.3), (0.5599, -1.352, 5.58), (-0.5813, -1.403, 5.3), (-0.5599, -1.352, 5.58), (-1.403, -0.5813, 5.3), (-1.352, -0.5599, 5.58), (-1.403, 0.5813, 5.3), (-1.352, 0.5599, 5.58)], [], [(0, 1, 3, 2), (2, 3, 5, 4), (4, 5, 7, 6), (6, 7, 9, 8), (8, 9, 11, 10), (10, 11, 13, 12), (3, 1, 15, 13, 11, 9, 7, 5), (12, 13, 15, 14), (14, 15, 1, 0), (0, 2, 4, 6, 8, 10, 12, 14)])
me_windmill_trimtop_mesh.materials.append(mat_white)
me_windmill_trimtop_mesh.update()
me_windmill_cap_mesh = bpy.data.meshes.new('Windmill_Cap-Mesh')
me_windmill_cap_mesh.from_pydata([(-0.708, 1.709, 5.75), (0.708, 1.709, 5.75), (1.709, 0.708, 5.75), (1.709, -0.708, 5.75), (0.708, -1.709, 5.75), (-0.708, -1.709, 5.75), (-1.709, -0.708, 5.75), (-1.709, 0.708, 5.75), (0.0, 0.0, 7.45)], [], [(0, 8, 1), (1, 8, 2), (2, 8, 3), (3, 8, 4), (4, 8, 5), (5, 8, 6), (0, 1, 2, 3, 4, 5, 6, 7), (6, 8, 7), (7, 8, 0)])
me_windmill_cap_mesh.materials.append(mat_roofblack)
me_windmill_cap_mesh.update()
me_windmill_shingle0_mesh = bpy.data.meshes.new('Windmill_Shingle0-Mesh')
me_windmill_shingle0_mesh.from_pydata([(-0.6314, 1.524, 6.005), (-0.597, 1.441, 6.165), (0.6314, 1.524, 6.005), (0.597, 1.441, 6.165), (1.524, 0.6314, 6.005), (1.441, 0.597, 6.165), (1.524, -0.6314, 6.005), (1.441, -0.597, 6.165), (0.6314, -1.524, 6.005), (0.597, -1.441, 6.165), (-0.6314, -1.524, 6.005), (-0.597, -1.441, 6.165), (-1.524, -0.6314, 6.005), (-1.441, -0.597, 6.165), (-1.524, 0.6314, 6.005), (-1.441, 0.597, 6.165)], [], [(0, 1, 3, 2), (2, 3, 5, 4), (4, 5, 7, 6), (6, 7, 9, 8), (8, 9, 11, 10), (10, 11, 13, 12), (3, 1, 15, 13, 11, 9, 7, 5), (12, 13, 15, 14), (14, 15, 1, 0), (0, 2, 4, 6, 8, 10, 12, 14)])
me_windmill_shingle0_mesh.materials.append(mat_roofblack)
me_windmill_shingle0_mesh.update()
me_windmill_shingle1_mesh = bpy.data.meshes.new('Windmill_Shingle1-Mesh')
me_windmill_shingle1_mesh.from_pydata([(-0.4401, 1.062, 6.464), (-0.4056, 0.9793, 6.624), (0.4401, 1.062, 6.464), (0.4056, 0.9793, 6.624), (1.062, 0.4401, 6.464), (0.9793, 0.4056, 6.624), (1.062, -0.4401, 6.464), (0.9793, -0.4056, 6.624), (0.4401, -1.062, 6.464), (0.4056, -0.9793, 6.624), (-0.4401, -1.062, 6.464), (-0.4056, -0.9793, 6.624), (-1.062, -0.4401, 6.464), (-0.9793, -0.4056, 6.624), (-1.062, 0.4401, 6.464), (-0.9793, 0.4056, 6.624)], [], [(0, 1, 3, 2), (2, 3, 5, 4), (4, 5, 7, 6), (6, 7, 9, 8), (8, 9, 11, 10), (10, 11, 13, 12), (3, 1, 15, 13, 11, 9, 7, 5), (12, 13, 15, 14), (14, 15, 1, 0), (0, 2, 4, 6, 8, 10, 12, 14)])
me_windmill_shingle1_mesh.materials.append(mat_roofblack2)
me_windmill_shingle1_mesh.update()
me_windmill_shingle2_mesh = bpy.data.meshes.new('Windmill_Shingle2-Mesh')
me_windmill_shingle2_mesh.from_pydata([(-0.2411, 0.582, 6.923), (-0.2066, 0.4989, 7.083), (0.2411, 0.582, 6.923), (0.2066, 0.4989, 7.083), (0.582, 0.2411, 6.923), (0.4989, 0.2066, 7.083), (0.582, -0.2411, 6.923), (0.4989, -0.2066, 7.083), (0.2411, -0.582, 6.923), (0.2066, -0.4989, 7.083), (-0.2411, -0.582, 6.923), (-0.2066, -0.4989, 7.083), (-0.582, -0.2411, 6.923), (-0.4989, -0.2066, 7.083), (-0.582, 0.2411, 6.923), (-0.4989, 0.2066, 7.083)], [], [(0, 1, 3, 2), (2, 3, 5, 4), (4, 5, 7, 6), (6, 7, 9, 8), (8, 9, 11, 10), (10, 11, 13, 12), (3, 1, 15, 13, 11, 9, 7, 5), (12, 13, 15, 14), (14, 15, 1, 0), (0, 2, 4, 6, 8, 10, 12, 14)])
me_windmill_shingle2_mesh.materials.append(mat_roofblack)
me_windmill_shingle2_mesh.update()
me_windmill_finial_mesh = bpy.data.meshes.new('Windmill_Finial-Mesh')
me_windmill_finial_mesh.from_pydata([(-0.08, -0.08, 0.0), (0.08, -0.08, 0.0), (0.08, 0.08, 0.0), (-0.08, 0.08, 0.0), (-0.08, -0.08, 0.2), (0.08, -0.08, 0.2), (0.08, 0.08, 0.2), (-0.08, 0.08, 0.2)], [], [(0, 1, 2, 3), (4, 5, 6, 7), (0, 1, 5, 4), (1, 2, 6, 5), (2, 3, 7, 6), (3, 0, 4, 7)])
me_windmill_finial_mesh.materials.append(mat_wood_light)
me_windmill_finial_mesh.update()
me_windmill_floorplanks_mesh = bpy.data.meshes.new('Windmill_FloorPlanks-Mesh')
me_windmill_floorplanks_mesh.from_pydata([(-0.708, 1.709, 0.22), (-0.708, 1.709, 0.28), (0.708, 1.709, 0.22), (0.708, 1.709, 0.28), (1.709, 0.708, 0.22), (1.709, 0.708, 0.28), (1.709, -0.708, 0.22), (1.709, -0.708, 0.28), (0.708, -1.709, 0.22), (0.708, -1.709, 0.28), (-0.708, -1.709, 0.22), (-0.708, -1.709, 0.28), (-1.709, -0.708, 0.22), (-1.709, -0.708, 0.28), (-1.709, 0.708, 0.22), (-1.709, 0.708, 0.28)], [], [(0, 1, 3, 2), (2, 3, 5, 4), (4, 5, 7, 6), (6, 7, 9, 8), (8, 9, 11, 10), (10, 11, 13, 12), (3, 1, 15, 13, 11, 9, 7, 5), (12, 13, 15, 14), (14, 15, 1, 0), (0, 2, 4, 6, 8, 10, 12, 14)])
me_windmill_floorplanks_mesh.materials.append(mat_wood)
me_windmill_floorplanks_mesh.update()
me_windmill_sack1_mesh = bpy.data.meshes.new('Windmill_Sack1-Mesh')
me_windmill_sack1_mesh.from_pydata([(-0.26, -0.26, 0.0), (0.26, -0.26, 0.0), (0.26, 0.26, 0.0), (-0.26, 0.26, 0.0), (-0.26, -0.26, 0.6), (0.26, -0.26, 0.6), (0.26, 0.26, 0.6), (-0.26, 0.26, 0.6)], [], [(0, 1, 2, 3), (4, 5, 6, 7), (0, 1, 5, 4), (1, 2, 6, 5), (2, 3, 7, 6), (3, 0, 4, 7)])
me_windmill_sack1_mesh.materials.append(mat_wood_light)
me_windmill_sack1_mesh.update()
me_windmill_sack2_mesh = bpy.data.meshes.new('Windmill_Sack2-Mesh')
me_windmill_sack2_mesh.from_pydata([(-0.22, -0.22, 0.0), (0.22, -0.22, 0.0), (0.22, 0.22, 0.0), (-0.22, 0.22, 0.0), (-0.22, -0.22, 0.5), (0.22, -0.22, 0.5), (0.22, 0.22, 0.5), (-0.22, 0.22, 0.5)], [], [(0, 1, 2, 3), (4, 5, 6, 7), (0, 1, 5, 4), (1, 2, 6, 5), (2, 3, 7, 6), (3, 0, 4, 7)])
me_windmill_sack2_mesh.materials.append(mat_wood)
me_windmill_sack2_mesh.update()
me_windmill_millstone_mesh = bpy.data.meshes.new('Windmill_Millstone-Mesh')
me_windmill_millstone_mesh.from_pydata([(0.0, 0.55, 0.29), (0.0, 0.55, 0.47), (0.275, 0.4763, 0.29), (0.275, 0.4763, 0.47), (0.4763, 0.275, 0.29), (0.4763, 0.275, 0.47), (0.55, 0.0, 0.29), (0.55, 0.0, 0.47), (0.4763, -0.275, 0.29), (0.4763, -0.275, 0.47), (0.275, -0.4763, 0.29), (0.275, -0.4763, 0.47), (0.0, -0.55, 0.29), (0.0, -0.55, 0.47), (-0.275, -0.4763, 0.29), (-0.275, -0.4763, 0.47), (-0.4763, -0.275, 0.29), (-0.4763, -0.275, 0.47), (-0.55, 0.0, 0.29), (-0.55, 0.0, 0.47), (-0.4763, 0.275, 0.29), (-0.4763, 0.275, 0.47), (-0.275, 0.4763, 0.29), (-0.275, 0.4763, 0.47)], [], [(0, 1, 3, 2), (2, 3, 5, 4), (4, 5, 7, 6), (6, 7, 9, 8), (8, 9, 11, 10), (10, 11, 13, 12), (12, 13, 15, 14), (14, 15, 17, 16), (16, 17, 19, 18), (18, 19, 21, 20), (3, 1, 23, 21, 19, 17, 15, 13, 11, 9, 7, 5), (20, 21, 23, 22), (22, 23, 1, 0), (0, 2, 4, 6, 8, 10, 12, 14, 16, 18, 20, 22)])
me_windmill_millstone_mesh.materials.append(mat_roofblack)
me_windmill_millstone_mesh.update()
me_windmill_doorl_mesh = bpy.data.meshes.new('Windmill_DoorL-Mesh')
me_windmill_doorl_mesh.from_pydata([(0.0, 0.0, 0.0), (0.62, 0.0, 0.0), (0.62, 0.0, 1.74), (0.482, 0.0, 1.724), (0.351, 0.0, 1.679), (0.2334, 0.0, 1.605), (0.1353, 0.0, 1.507), (0.0614, 0.0, 1.389), (0.01554, 0.0, 1.258), (0.0, 0.0, 1.12), (0.0, 0.07, 0.0), (0.62, 0.07, 0.0), (0.62, 0.07, 1.74), (0.482, 0.07, 1.724), (0.351, 0.07, 1.679), (0.2334, 0.07, 1.605), (0.1353, 0.07, 1.507), (0.0614, 0.07, 1.389), (0.01554, 0.07, 1.258), (0.0, 0.07, 1.12)], [], [(0, 1, 2, 3, 4, 5, 6, 7, 8, 9), (10, 19, 18, 17, 16, 15, 14, 13, 12, 11), (1, 11, 12, 2), (8, 18, 19, 9), (5, 15, 16, 6), (2, 12, 13, 3), (9, 19, 10, 0), (6, 16, 17, 7), (3, 13, 14, 4), (0, 10, 11, 1), (7, 17, 18, 8), (4, 14, 15, 5)])
me_windmill_doorl_mesh.materials.append(mat_wood_light)
me_windmill_doorl_mesh.update()
me_windmill_doorr_mesh = bpy.data.meshes.new('Windmill_DoorR-Mesh')
me_windmill_doorr_mesh.from_pydata([(0.0, 0.0, 0.0), (-0.62, 0.0, 0.0), (-0.62, 0.0, 1.74), (-0.482, 0.0, 1.724), (-0.351, 0.0, 1.679), (-0.2334, 0.0, 1.605), (-0.1353, 0.0, 1.507), (-0.0614, 0.0, 1.389), (-0.01554, 0.0, 1.258), (0.0, 0.0, 1.12), (0.0, 0.07, 0.0), (-0.62, 0.07, 0.0), (-0.62, 0.07, 1.74), (-0.482, 0.07, 1.724), (-0.351, 0.07, 1.679), (-0.2334, 0.07, 1.605), (-0.1353, 0.07, 1.507), (-0.0614, 0.07, 1.389), (-0.01554, 0.07, 1.258), (0.0, 0.07, 1.12)], [], [(0, 9, 8, 7, 6, 5, 4, 3, 2, 1), (10, 11, 12, 13, 14, 15, 16, 17, 18, 19), (9, 0, 10, 19), (6, 7, 17, 16), (3, 4, 14, 13), (0, 1, 11, 10), (7, 8, 18, 17), (4, 5, 15, 14), (1, 2, 12, 11), (8, 9, 19, 18), (5, 6, 16, 15), (2, 3, 13, 12)])
me_windmill_doorr_mesh.materials.append(mat_wood_light)
me_windmill_doorr_mesh.update()
me_windmill_handlel_mesh = bpy.data.meshes.new('Windmill_HandleL-Mesh')
me_windmill_handlel_mesh.from_pydata([(0.5, -0.08, 0.95), (0.57, -0.08, 0.95), (0.57, 0.0, 0.95), (0.5, 0.0, 0.95), (0.5, -0.08, 1.15), (0.57, -0.08, 1.15), (0.57, 0.0, 1.15), (0.5, 0.0, 1.15)], [], [(0, 1, 2, 3), (4, 5, 6, 7), (0, 1, 5, 4), (1, 2, 6, 5), (2, 3, 7, 6), (3, 0, 4, 7)])
me_windmill_handlel_mesh.materials.append(mat_roofblack)
me_windmill_handlel_mesh.update()
me_windmill_handler_mesh = bpy.data.meshes.new('Windmill_HandleR-Mesh')
me_windmill_handler_mesh.from_pydata([(-0.57, -0.08, 0.95), (-0.5, -0.08, 0.95), (-0.5, 0.0, 0.95), (-0.57, 0.0, 0.95), (-0.57, -0.08, 1.15), (-0.5, -0.08, 1.15), (-0.5, 0.0, 1.15), (-0.57, 0.0, 1.15)], [], [(0, 1, 2, 3), (4, 5, 6, 7), (0, 1, 5, 4), (1, 2, 6, 5), (2, 3, 7, 6), (3, 0, 4, 7)])
me_windmill_handler_mesh.materials.append(mat_roofblack)
me_windmill_handler_mesh.update()
me_windmill_hubcap_mesh = bpy.data.meshes.new('Windmill_HubCap-Mesh')
me_windmill_hubcap_mesh.from_pydata([(0.0, 0.34, -0.12), (0.0, 0.26, 0.12), (0.1998, 0.2751, -0.12), (0.1528, 0.2103, 0.12), (0.3234, 0.1051, -0.12), (0.2473, 0.08034, 0.12), (0.3234, -0.1051, -0.12), (0.2473, -0.08034, 0.12), (0.1998, -0.2751, -0.12), (0.1528, -0.2103, 0.12), (0.0, -0.34, -0.12), (0.0, -0.26, 0.12), (-0.1998, -0.2751, -0.12), (-0.1528, -0.2103, 0.12), (-0.3234, -0.1051, -0.12), (-0.2473, -0.08034, 0.12), (-0.3234, 0.1051, -0.12), (-0.2473, 0.08034, 0.12), (-0.1998, 0.2751, -0.12), (-0.1528, 0.2103, 0.12)], [], [(0, 1, 3, 2), (2, 3, 5, 4), (4, 5, 7, 6), (6, 7, 9, 8), (8, 9, 11, 10), (10, 11, 13, 12), (12, 13, 15, 14), (14, 15, 17, 16), (3, 1, 19, 17, 15, 13, 11, 9, 7, 5), (16, 17, 19, 18), (18, 19, 1, 0), (0, 2, 4, 6, 8, 10, 12, 14, 16, 18)])
me_windmill_hubcap_mesh.materials.append(mat_wood_light)
me_windmill_hubcap_mesh.update()
me_windmill_axle_mesh = bpy.data.meshes.new('Windmill_Axle-Mesh')
me_windmill_axle_mesh.from_pydata([(0.0, -0.05, -0.16), (0.0, 1.35, -0.16), (0.09405, -0.05, -0.1294), (0.09405, 1.35, -0.1294), (0.1522, -0.05, -0.04944), (0.1522, 1.35, -0.04944), (0.1522, -0.05, 0.04944), (0.1522, 1.35, 0.04944), (0.09405, -0.05, 0.1294), (0.09405, 1.35, 0.1294), (0.0, -0.05, 0.16), (0.0, 1.35, 0.16), (-0.09405, -0.05, 0.1294), (-0.09405, 1.35, 0.1294), (-0.1522, -0.05, 0.04944), (-0.1522, 1.35, 0.04944), (-0.1522, -0.05, -0.04944), (-0.1522, 1.35, -0.04944), (-0.09405, -0.05, -0.1294), (-0.09405, 1.35, -0.1294)], [], [(0, 1, 3, 2), (2, 3, 5, 4), (4, 5, 7, 6), (6, 7, 9, 8), (8, 9, 11, 10), (10, 11, 13, 12), (12, 13, 15, 14), (14, 15, 17, 16), (3, 1, 19, 17, 15, 13, 11, 9, 7, 5), (16, 17, 19, 18), (18, 19, 1, 0), (0, 2, 4, 6, 8, 10, 12, 14, 16, 18)])
me_windmill_axle_mesh.materials.append(mat_wood_light)
me_windmill_axle_mesh.update()
me_windmill_axlebearing_mesh = bpy.data.meshes.new('Windmill_AxleBearing-Mesh')
me_windmill_axlebearing_mesh.from_pydata([(-0.26, -0.3, -0.27), (0.26, -0.3, -0.27), (0.26, 0.3, -0.27), (-0.26, 0.3, -0.27), (-0.26, -0.3, 0.27), (0.26, -0.3, 0.27), (0.26, 0.3, 0.27), (-0.26, 0.3, 0.27)], [], [(0, 1, 2, 3), (4, 5, 6, 7), (0, 1, 5, 4), (1, 2, 6, 5), (2, 3, 7, 6), (3, 0, 4, 7)])
me_windmill_axlebearing_mesh.materials.append(mat_roofblack)
me_windmill_axlebearing_mesh.update()
me_windmill_sail0_mesh = bpy.data.meshes.new('Windmill_Sail0-Mesh')
me_windmill_sail0_mesh.from_pydata([(-0.13, -0.035, 0.34), (0.13, -0.035, 0.34), (0.13, 0.035, 0.34), (-0.13, 0.035, 0.34), (-0.13, -0.035, 2.85), (0.13, -0.035, 2.85), (0.13, 0.035, 2.85), (-0.13, 0.035, 2.85)], [], [(0, 1, 2, 3), (4, 5, 6, 7), (0, 1, 5, 4), (1, 2, 6, 5), (2, 3, 7, 6), (3, 0, 4, 7)])
me_windmill_sail0_mesh.materials.append(mat_wood)
me_windmill_sail0_mesh.update()
me_windmill_slat0_0_mesh = bpy.data.meshes.new('Windmill_Slat0_0-Mesh')
me_windmill_slat0_0_mesh.from_pydata([(-0.36, -0.018, 0.75), (0.36, -0.018, 0.75), (0.36, 0.024, 0.75), (-0.36, 0.024, 0.75), (-0.36, -0.018, 0.93), (0.36, -0.018, 0.93), (0.36, 0.024, 0.93), (-0.36, 0.024, 0.93)], [], [(0, 1, 2, 3), (4, 5, 6, 7), (0, 1, 5, 4), (1, 2, 6, 5), (2, 3, 7, 6), (3, 0, 4, 7)])
me_windmill_slat0_0_mesh.materials.append(mat_white)
me_windmill_slat0_0_mesh.update()
me_windmill_slat0_1_mesh = bpy.data.meshes.new('Windmill_Slat0_1-Mesh')
me_windmill_slat0_1_mesh.from_pydata([(-0.36, -0.018, 1.45), (0.36, -0.018, 1.45), (0.36, 0.024, 1.45), (-0.36, 0.024, 1.45), (-0.36, -0.018, 1.63), (0.36, -0.018, 1.63), (0.36, 0.024, 1.63), (-0.36, 0.024, 1.63)], [], [(0, 1, 2, 3), (4, 5, 6, 7), (0, 1, 5, 4), (1, 2, 6, 5), (2, 3, 7, 6), (3, 0, 4, 7)])
me_windmill_slat0_1_mesh.materials.append(mat_white)
me_windmill_slat0_1_mesh.update()
me_windmill_slat0_2_mesh = bpy.data.meshes.new('Windmill_Slat0_2-Mesh')
me_windmill_slat0_2_mesh.from_pydata([(-0.36, -0.018, 2.15), (0.36, -0.018, 2.15), (0.36, 0.024, 2.15), (-0.36, 0.024, 2.15), (-0.36, -0.018, 2.33), (0.36, -0.018, 2.33), (0.36, 0.024, 2.33), (-0.36, 0.024, 2.33)], [], [(0, 1, 2, 3), (4, 5, 6, 7), (0, 1, 5, 4), (1, 2, 6, 5), (2, 3, 7, 6), (3, 0, 4, 7)])
me_windmill_slat0_2_mesh.materials.append(mat_white)
me_windmill_slat0_2_mesh.update()
me_windmill_sail1_mesh = bpy.data.meshes.new('Windmill_Sail1-Mesh')
me_windmill_sail1_mesh.from_pydata([(-0.13, -0.035, 0.34), (0.13, -0.035, 0.34), (0.13, 0.035, 0.34), (-0.13, 0.035, 0.34), (-0.13, -0.035, 2.85), (0.13, -0.035, 2.85), (0.13, 0.035, 2.85), (-0.13, 0.035, 2.85)], [], [(0, 1, 2, 3), (4, 5, 6, 7), (0, 1, 5, 4), (1, 2, 6, 5), (2, 3, 7, 6), (3, 0, 4, 7)])
me_windmill_sail1_mesh.materials.append(mat_wood)
me_windmill_sail1_mesh.update()
me_windmill_slat1_0_mesh = bpy.data.meshes.new('Windmill_Slat1_0-Mesh')
me_windmill_slat1_0_mesh.from_pydata([(-0.36, -0.018, 0.75), (0.36, -0.018, 0.75), (0.36, 0.024, 0.75), (-0.36, 0.024, 0.75), (-0.36, -0.018, 0.93), (0.36, -0.018, 0.93), (0.36, 0.024, 0.93), (-0.36, 0.024, 0.93)], [], [(0, 1, 2, 3), (4, 5, 6, 7), (0, 1, 5, 4), (1, 2, 6, 5), (2, 3, 7, 6), (3, 0, 4, 7)])
me_windmill_slat1_0_mesh.materials.append(mat_white)
me_windmill_slat1_0_mesh.update()
me_windmill_slat1_1_mesh = bpy.data.meshes.new('Windmill_Slat1_1-Mesh')
me_windmill_slat1_1_mesh.from_pydata([(-0.36, -0.018, 1.45), (0.36, -0.018, 1.45), (0.36, 0.024, 1.45), (-0.36, 0.024, 1.45), (-0.36, -0.018, 1.63), (0.36, -0.018, 1.63), (0.36, 0.024, 1.63), (-0.36, 0.024, 1.63)], [], [(0, 1, 2, 3), (4, 5, 6, 7), (0, 1, 5, 4), (1, 2, 6, 5), (2, 3, 7, 6), (3, 0, 4, 7)])
me_windmill_slat1_1_mesh.materials.append(mat_white)
me_windmill_slat1_1_mesh.update()
me_windmill_slat1_2_mesh = bpy.data.meshes.new('Windmill_Slat1_2-Mesh')
me_windmill_slat1_2_mesh.from_pydata([(-0.36, -0.018, 2.15), (0.36, -0.018, 2.15), (0.36, 0.024, 2.15), (-0.36, 0.024, 2.15), (-0.36, -0.018, 2.33), (0.36, -0.018, 2.33), (0.36, 0.024, 2.33), (-0.36, 0.024, 2.33)], [], [(0, 1, 2, 3), (4, 5, 6, 7), (0, 1, 5, 4), (1, 2, 6, 5), (2, 3, 7, 6), (3, 0, 4, 7)])
me_windmill_slat1_2_mesh.materials.append(mat_white)
me_windmill_slat1_2_mesh.update()
me_windmill_sail2_mesh = bpy.data.meshes.new('Windmill_Sail2-Mesh')
me_windmill_sail2_mesh.from_pydata([(-0.13, -0.035, 0.34), (0.13, -0.035, 0.34), (0.13, 0.035, 0.34), (-0.13, 0.035, 0.34), (-0.13, -0.035, 2.85), (0.13, -0.035, 2.85), (0.13, 0.035, 2.85), (-0.13, 0.035, 2.85)], [], [(0, 1, 2, 3), (4, 5, 6, 7), (0, 1, 5, 4), (1, 2, 6, 5), (2, 3, 7, 6), (3, 0, 4, 7)])
me_windmill_sail2_mesh.materials.append(mat_wood)
me_windmill_sail2_mesh.update()
me_windmill_slat2_0_mesh = bpy.data.meshes.new('Windmill_Slat2_0-Mesh')
me_windmill_slat2_0_mesh.from_pydata([(-0.36, -0.018, 0.75), (0.36, -0.018, 0.75), (0.36, 0.024, 0.75), (-0.36, 0.024, 0.75), (-0.36, -0.018, 0.93), (0.36, -0.018, 0.93), (0.36, 0.024, 0.93), (-0.36, 0.024, 0.93)], [], [(0, 1, 2, 3), (4, 5, 6, 7), (0, 1, 5, 4), (1, 2, 6, 5), (2, 3, 7, 6), (3, 0, 4, 7)])
me_windmill_slat2_0_mesh.materials.append(mat_white)
me_windmill_slat2_0_mesh.update()
me_windmill_slat2_1_mesh = bpy.data.meshes.new('Windmill_Slat2_1-Mesh')
me_windmill_slat2_1_mesh.from_pydata([(-0.36, -0.018, 1.45), (0.36, -0.018, 1.45), (0.36, 0.024, 1.45), (-0.36, 0.024, 1.45), (-0.36, -0.018, 1.63), (0.36, -0.018, 1.63), (0.36, 0.024, 1.63), (-0.36, 0.024, 1.63)], [], [(0, 1, 2, 3), (4, 5, 6, 7), (0, 1, 5, 4), (1, 2, 6, 5), (2, 3, 7, 6), (3, 0, 4, 7)])
me_windmill_slat2_1_mesh.materials.append(mat_white)
me_windmill_slat2_1_mesh.update()
me_windmill_slat2_2_mesh = bpy.data.meshes.new('Windmill_Slat2_2-Mesh')
me_windmill_slat2_2_mesh.from_pydata([(-0.36, -0.018, 2.15), (0.36, -0.018, 2.15), (0.36, 0.024, 2.15), (-0.36, 0.024, 2.15), (-0.36, -0.018, 2.33), (0.36, -0.018, 2.33), (0.36, 0.024, 2.33), (-0.36, 0.024, 2.33)], [], [(0, 1, 2, 3), (4, 5, 6, 7), (0, 1, 5, 4), (1, 2, 6, 5), (2, 3, 7, 6), (3, 0, 4, 7)])
me_windmill_slat2_2_mesh.materials.append(mat_white)
me_windmill_slat2_2_mesh.update()
me_windmill_sail3_mesh = bpy.data.meshes.new('Windmill_Sail3-Mesh')
me_windmill_sail3_mesh.from_pydata([(-0.13, -0.035, 0.34), (0.13, -0.035, 0.34), (0.13, 0.035, 0.34), (-0.13, 0.035, 0.34), (-0.13, -0.035, 2.85), (0.13, -0.035, 2.85), (0.13, 0.035, 2.85), (-0.13, 0.035, 2.85)], [], [(0, 1, 2, 3), (4, 5, 6, 7), (0, 1, 5, 4), (1, 2, 6, 5), (2, 3, 7, 6), (3, 0, 4, 7)])
me_windmill_sail3_mesh.materials.append(mat_wood)
me_windmill_sail3_mesh.update()
me_windmill_slat3_0_mesh = bpy.data.meshes.new('Windmill_Slat3_0-Mesh')
me_windmill_slat3_0_mesh.from_pydata([(-0.36, -0.018, 0.75), (0.36, -0.018, 0.75), (0.36, 0.024, 0.75), (-0.36, 0.024, 0.75), (-0.36, -0.018, 0.93), (0.36, -0.018, 0.93), (0.36, 0.024, 0.93), (-0.36, 0.024, 0.93)], [], [(0, 1, 2, 3), (4, 5, 6, 7), (0, 1, 5, 4), (1, 2, 6, 5), (2, 3, 7, 6), (3, 0, 4, 7)])
me_windmill_slat3_0_mesh.materials.append(mat_white)
me_windmill_slat3_0_mesh.update()
me_windmill_slat3_1_mesh = bpy.data.meshes.new('Windmill_Slat3_1-Mesh')
me_windmill_slat3_1_mesh.from_pydata([(-0.36, -0.018, 1.45), (0.36, -0.018, 1.45), (0.36, 0.024, 1.45), (-0.36, 0.024, 1.45), (-0.36, -0.018, 1.63), (0.36, -0.018, 1.63), (0.36, 0.024, 1.63), (-0.36, 0.024, 1.63)], [], [(0, 1, 2, 3), (4, 5, 6, 7), (0, 1, 5, 4), (1, 2, 6, 5), (2, 3, 7, 6), (3, 0, 4, 7)])
me_windmill_slat3_1_mesh.materials.append(mat_white)
me_windmill_slat3_1_mesh.update()
me_windmill_slat3_2_mesh = bpy.data.meshes.new('Windmill_Slat3_2-Mesh')
me_windmill_slat3_2_mesh.from_pydata([(-0.36, -0.018, 2.15), (0.36, -0.018, 2.15), (0.36, 0.024, 2.15), (-0.36, 0.024, 2.15), (-0.36, -0.018, 2.33), (0.36, -0.018, 2.33), (0.36, 0.024, 2.33), (-0.36, 0.024, 2.33)], [], [(0, 1, 2, 3), (4, 5, 6, 7), (0, 1, 5, 4), (1, 2, 6, 5), (2, 3, 7, 6), (3, 0, 4, 7)])
me_windmill_slat3_2_mesh.materials.append(mat_white)
me_windmill_slat3_2_mesh.update()
me_windmill_flagpole_mesh = bpy.data.meshes.new('Windmill_FlagPole-Mesh')
me_windmill_flagpole_mesh.from_pydata([(-0.03, -0.03, 0.0), (0.03, -0.03, 0.0), (0.03, 0.03, 0.0), (-0.03, 0.03, 0.0), (-0.03, -0.03, 0.8), (0.03, -0.03, 0.8), (0.03, 0.03, 0.8), (-0.03, 0.03, 0.8)], [], [(0, 1, 2, 3), (4, 5, 6, 7), (0, 1, 5, 4), (1, 2, 6, 5), (2, 3, 7, 6), (3, 0, 4, 7)])
me_windmill_flagpole_mesh.materials.append(mat_roofblack)
me_windmill_flagpole_mesh.update()
me_windmill_flag_mesh = bpy.data.meshes.new('Windmill_Flag-Mesh')
me_windmill_flag_mesh.from_pydata([(0.0, -0.013, 0.0), (0.74, -0.013, 0.0), (0.74, 0.013, 0.0), (0.0, 0.013, 0.0), (0.0, -0.013, 0.38), (0.74, -0.013, 0.38), (0.74, 0.013, 0.38), (0.0, 0.013, 0.38)], [], [(0, 1, 2, 3), (4, 5, 6, 7), (0, 1, 5, 4), (1, 2, 6, 5), (2, 3, 7, 6), (3, 0, 4, 7)])
me_windmill_flag_mesh.materials.append(mat_lightred)
me_windmill_flag_mesh.update()

# ---- objects
ob_windmill_tower = bpy.data.objects.new('Windmill_Tower', me_windmill_tower_mesh_001)
ob_windmill_trimbase = bpy.data.objects.new('Windmill_TrimBase', me_windmill_trimbase_mesh_001)
ob_windmill_plank_0_0 = bpy.data.objects.new('Windmill_Plank_0_0', me_windmill_plank_0_0_mesh)
ob_windmill_plank_0_1 = bpy.data.objects.new('Windmill_Plank_0_1', me_windmill_plank_0_1_mesh)
ob_windmill_plank_0_2 = bpy.data.objects.new('Windmill_Plank_0_2', me_windmill_plank_0_2_mesh)
ob_windmill_plank_0_3 = bpy.data.objects.new('Windmill_Plank_0_3', me_windmill_plank_0_3_mesh)
ob_windmill_plank_1_0 = bpy.data.objects.new('Windmill_Plank_1_0', me_windmill_plank_1_0_mesh)
ob_windmill_plank_1_1 = bpy.data.objects.new('Windmill_Plank_1_1', me_windmill_plank_1_1_mesh)
ob_windmill_plank_1_2 = bpy.data.objects.new('Windmill_Plank_1_2', me_windmill_plank_1_2_mesh)
ob_windmill_plank_1_3 = bpy.data.objects.new('Windmill_Plank_1_3', me_windmill_plank_1_3_mesh)
ob_windmill_plank_2_0 = bpy.data.objects.new('Windmill_Plank_2_0', me_windmill_plank_2_0_mesh)
ob_windmill_plank_2_1 = bpy.data.objects.new('Windmill_Plank_2_1', me_windmill_plank_2_1_mesh)
ob_windmill_plank_2_2 = bpy.data.objects.new('Windmill_Plank_2_2', me_windmill_plank_2_2_mesh)
ob_windmill_plank_2_3 = bpy.data.objects.new('Windmill_Plank_2_3', me_windmill_plank_2_3_mesh)
ob_windmill_plank_3_0 = bpy.data.objects.new('Windmill_Plank_3_0', me_windmill_plank_3_0_mesh)
ob_windmill_plank_3_1 = bpy.data.objects.new('Windmill_Plank_3_1', me_windmill_plank_3_1_mesh)
ob_windmill_plank_3_2 = bpy.data.objects.new('Windmill_Plank_3_2', me_windmill_plank_3_2_mesh)
ob_windmill_plank_3_3 = bpy.data.objects.new('Windmill_Plank_3_3', me_windmill_plank_3_3_mesh)
ob_windmill_plank_4_0 = bpy.data.objects.new('Windmill_Plank_4_0', me_windmill_plank_4_0_mesh)
ob_windmill_plank_4_1 = bpy.data.objects.new('Windmill_Plank_4_1', me_windmill_plank_4_1_mesh)
ob_windmill_plank_4_2 = bpy.data.objects.new('Windmill_Plank_4_2', me_windmill_plank_4_2_mesh)
ob_windmill_plank_4_3 = bpy.data.objects.new('Windmill_Plank_4_3', me_windmill_plank_4_3_mesh)
ob_windmill_plank_5_0 = bpy.data.objects.new('Windmill_Plank_5_0', me_windmill_plank_5_0_mesh)
ob_windmill_plank_5_1 = bpy.data.objects.new('Windmill_Plank_5_1', me_windmill_plank_5_1_mesh)
ob_windmill_plank_5_2 = bpy.data.objects.new('Windmill_Plank_5_2', me_windmill_plank_5_2_mesh)
ob_windmill_plank_5_3 = bpy.data.objects.new('Windmill_Plank_5_3', me_windmill_plank_5_3_mesh)
ob_windmill_plank_6_0 = bpy.data.objects.new('Windmill_Plank_6_0', me_windmill_plank_6_0_mesh)
ob_windmill_plank_6_1 = bpy.data.objects.new('Windmill_Plank_6_1', me_windmill_plank_6_1_mesh)
ob_windmill_plank_6_2 = bpy.data.objects.new('Windmill_Plank_6_2', me_windmill_plank_6_2_mesh)
ob_windmill_plank_6_3 = bpy.data.objects.new('Windmill_Plank_6_3', me_windmill_plank_6_3_mesh)
ob_windmill_plankf_0 = bpy.data.objects.new('Windmill_PlankF_0', me_windmill_plankf_0_mesh)
ob_windmill_plankf_1 = bpy.data.objects.new('Windmill_PlankF_1', me_windmill_plankf_1_mesh)
ob_windmill_plankf_2 = bpy.data.objects.new('Windmill_PlankF_2', me_windmill_plankf_2_mesh)
ob_windmill_plankf_3 = bpy.data.objects.new('Windmill_PlankF_3', me_windmill_plankf_3_mesh)
ob_windmill_win45_frame = bpy.data.objects.new('Windmill_Win45_Frame', me_windmill_win45_frame_mesh)
ob_windmill_win45_glassglow = bpy.data.objects.new('Windmill_Win45_GlassGlow', me_windmill_win45_glassglow_mesh)
ob_windmill_win45_mullh = bpy.data.objects.new('Windmill_Win45_MullH', me_windmill_win45_mullh_mesh)
ob_windmill_win45_mullv = bpy.data.objects.new('Windmill_Win45_MullV', me_windmill_win45_mullv_mesh)
ob_windmill_win135_frame = bpy.data.objects.new('Windmill_Win135_Frame', me_windmill_win135_frame_mesh)
ob_windmill_win135_glassglow = bpy.data.objects.new('Windmill_Win135_GlassGlow', me_windmill_win135_glassglow_mesh)
ob_windmill_win135_mullh = bpy.data.objects.new('Windmill_Win135_MullH', me_windmill_win135_mullh_mesh)
ob_windmill_win135_mullv = bpy.data.objects.new('Windmill_Win135_MullV', me_windmill_win135_mullv_mesh)
ob_windmill_win225_frame = bpy.data.objects.new('Windmill_Win225_Frame', me_windmill_win225_frame_mesh)
ob_windmill_win225_glassglow = bpy.data.objects.new('Windmill_Win225_GlassGlow', me_windmill_win225_glassglow_mesh)
ob_windmill_win225_mullh = bpy.data.objects.new('Windmill_Win225_MullH', me_windmill_win225_mullh_mesh)
ob_windmill_win225_mullv = bpy.data.objects.new('Windmill_Win225_MullV', me_windmill_win225_mullv_mesh)
ob_windmill_win315_frame = bpy.data.objects.new('Windmill_Win315_Frame', me_windmill_win315_frame_mesh)
ob_windmill_win315_glassglow = bpy.data.objects.new('Windmill_Win315_GlassGlow', me_windmill_win315_glassglow_mesh)
ob_windmill_win315_mullh = bpy.data.objects.new('Windmill_Win315_MullH', me_windmill_win315_mullh_mesh)
ob_windmill_win315_mullv = bpy.data.objects.new('Windmill_Win315_MullV', me_windmill_win315_mullv_mesh)
ob_windmill_bandmid = bpy.data.objects.new('Windmill_BandMid', me_windmill_bandmid_mesh)
ob_windmill_trimtop = bpy.data.objects.new('Windmill_TrimTop', me_windmill_trimtop_mesh)
ob_windmill_cap = bpy.data.objects.new('Windmill_Cap', me_windmill_cap_mesh)
ob_windmill_shingle0 = bpy.data.objects.new('Windmill_Shingle0', me_windmill_shingle0_mesh)
ob_windmill_shingle1 = bpy.data.objects.new('Windmill_Shingle1', me_windmill_shingle1_mesh)
ob_windmill_shingle2 = bpy.data.objects.new('Windmill_Shingle2', me_windmill_shingle2_mesh)
ob_windmill_finial = bpy.data.objects.new('Windmill_Finial', me_windmill_finial_mesh)
ob_windmill_floorplanks = bpy.data.objects.new('Windmill_FloorPlanks', me_windmill_floorplanks_mesh)
ob_windmill_sack1 = bpy.data.objects.new('Windmill_Sack1', me_windmill_sack1_mesh)
ob_windmill_sack2 = bpy.data.objects.new('Windmill_Sack2', me_windmill_sack2_mesh)
ob_windmill_millstone = bpy.data.objects.new('Windmill_Millstone', me_windmill_millstone_mesh)
ob_windmill_doorl = bpy.data.objects.new('Windmill_DoorL', me_windmill_doorl_mesh)
ob_windmill_doorr = bpy.data.objects.new('Windmill_DoorR', me_windmill_doorr_mesh)
ob_windmill_handlel = bpy.data.objects.new('Windmill_HandleL', me_windmill_handlel_mesh)
ob_windmill_handler = bpy.data.objects.new('Windmill_HandleR', me_windmill_handler_mesh)
ob_windmill_sailhub = bpy.data.objects.new('Windmill_SailHub', None)
ob_windmill_hubcap = bpy.data.objects.new('Windmill_HubCap', me_windmill_hubcap_mesh)
ob_windmill_axle = bpy.data.objects.new('Windmill_Axle', me_windmill_axle_mesh)
ob_windmill_axlebearing = bpy.data.objects.new('Windmill_AxleBearing', me_windmill_axlebearing_mesh)
ob_windmill_sail0 = bpy.data.objects.new('Windmill_Sail0', me_windmill_sail0_mesh)
ob_windmill_slat0_0 = bpy.data.objects.new('Windmill_Slat0_0', me_windmill_slat0_0_mesh)
ob_windmill_slat0_1 = bpy.data.objects.new('Windmill_Slat0_1', me_windmill_slat0_1_mesh)
ob_windmill_slat0_2 = bpy.data.objects.new('Windmill_Slat0_2', me_windmill_slat0_2_mesh)
ob_windmill_sail1 = bpy.data.objects.new('Windmill_Sail1', me_windmill_sail1_mesh)
ob_windmill_slat1_0 = bpy.data.objects.new('Windmill_Slat1_0', me_windmill_slat1_0_mesh)
ob_windmill_slat1_1 = bpy.data.objects.new('Windmill_Slat1_1', me_windmill_slat1_1_mesh)
ob_windmill_slat1_2 = bpy.data.objects.new('Windmill_Slat1_2', me_windmill_slat1_2_mesh)
ob_windmill_sail2 = bpy.data.objects.new('Windmill_Sail2', me_windmill_sail2_mesh)
ob_windmill_slat2_0 = bpy.data.objects.new('Windmill_Slat2_0', me_windmill_slat2_0_mesh)
ob_windmill_slat2_1 = bpy.data.objects.new('Windmill_Slat2_1', me_windmill_slat2_1_mesh)
ob_windmill_slat2_2 = bpy.data.objects.new('Windmill_Slat2_2', me_windmill_slat2_2_mesh)
ob_windmill_sail3 = bpy.data.objects.new('Windmill_Sail3', me_windmill_sail3_mesh)
ob_windmill_slat3_0 = bpy.data.objects.new('Windmill_Slat3_0', me_windmill_slat3_0_mesh)
ob_windmill_slat3_1 = bpy.data.objects.new('Windmill_Slat3_1', me_windmill_slat3_1_mesh)
ob_windmill_slat3_2 = bpy.data.objects.new('Windmill_Slat3_2', me_windmill_slat3_2_mesh)
ob_windmill_flagpole = bpy.data.objects.new('Windmill_FlagPole', me_windmill_flagpole_mesh)
ob_windmill_flag = bpy.data.objects.new('Windmill_Flag', me_windmill_flag_mesh)

# ---- transforms, parenting, visibility, modifiers, constraints
ob_windmill_tower.location = (0.0, 0.0, 0.0)
ob_windmill_trimbase.location = (0.0, 0.0, 0.0)
ob_windmill_plank_0_0.location = (0.0, 0.0, 0.0)
ob_windmill_plank_0_1.location = (0.0, 0.0, 0.0)
ob_windmill_plank_0_2.location = (0.0, 0.0, 0.0)
ob_windmill_plank_0_3.location = (0.0, 0.0, 0.0)
ob_windmill_plank_1_0.location = (0.0, 0.0, 0.0)
ob_windmill_plank_1_0.rotation_euler = (0.0, 0.0, 0.7854)
ob_windmill_plank_1_1.location = (0.0, 0.0, 0.0)
ob_windmill_plank_1_1.rotation_euler = (0.0, 0.0, 0.7854)
ob_windmill_plank_1_2.location = (0.0, 0.0, 0.0)
ob_windmill_plank_1_2.rotation_euler = (0.0, 0.0, 0.7854)
ob_windmill_plank_1_3.location = (0.0, 0.0, 0.0)
ob_windmill_plank_1_3.rotation_euler = (0.0, 0.0, 0.7854)
ob_windmill_plank_2_0.location = (0.0, 0.0, 0.0)
ob_windmill_plank_2_0.rotation_euler = (0.0, 0.0, 1.571)
ob_windmill_plank_2_1.location = (0.0, 0.0, 0.0)
ob_windmill_plank_2_1.rotation_euler = (0.0, 0.0, 1.571)
ob_windmill_plank_2_2.location = (0.0, 0.0, 0.0)
ob_windmill_plank_2_2.rotation_euler = (0.0, 0.0, 1.571)
ob_windmill_plank_2_3.location = (0.0, 0.0, 0.0)
ob_windmill_plank_2_3.rotation_euler = (0.0, 0.0, 1.571)
ob_windmill_plank_3_0.location = (0.0, 0.0, 0.0)
ob_windmill_plank_3_0.rotation_euler = (0.0, 0.0, 2.356)
ob_windmill_plank_3_1.location = (0.0, 0.0, 0.0)
ob_windmill_plank_3_1.rotation_euler = (0.0, 0.0, 2.356)
ob_windmill_plank_3_2.location = (0.0, 0.0, 0.0)
ob_windmill_plank_3_2.rotation_euler = (0.0, 0.0, 2.356)
ob_windmill_plank_3_3.location = (0.0, 0.0, 0.0)
ob_windmill_plank_3_3.rotation_euler = (0.0, 0.0, 2.356)
ob_windmill_plank_4_0.location = (0.0, 0.0, 0.0)
ob_windmill_plank_4_0.rotation_euler = (0.0, 0.0, 3.142)
ob_windmill_plank_4_1.location = (0.0, 0.0, 0.0)
ob_windmill_plank_4_1.rotation_euler = (0.0, 0.0, 3.142)
ob_windmill_plank_4_2.location = (0.0, 0.0, 0.0)
ob_windmill_plank_4_2.rotation_euler = (0.0, 0.0, 3.142)
ob_windmill_plank_4_3.location = (0.0, 0.0, 0.0)
ob_windmill_plank_4_3.rotation_euler = (0.0, 0.0, 3.142)
ob_windmill_plank_5_0.location = (0.0, 0.0, 0.0)
ob_windmill_plank_5_0.rotation_euler = (0.0, 0.0, 3.927)
ob_windmill_plank_5_1.location = (0.0, 0.0, 0.0)
ob_windmill_plank_5_1.rotation_euler = (0.0, 0.0, 3.927)
ob_windmill_plank_5_2.location = (0.0, 0.0, 0.0)
ob_windmill_plank_5_2.rotation_euler = (0.0, 0.0, 3.927)
ob_windmill_plank_5_3.location = (0.0, 0.0, 0.0)
ob_windmill_plank_5_3.rotation_euler = (0.0, 0.0, 3.927)
ob_windmill_plank_6_0.location = (0.0, 0.0, 0.0)
ob_windmill_plank_6_0.rotation_euler = (0.0, 0.0, 5.498)
ob_windmill_plank_6_1.location = (0.0, 0.0, 0.0)
ob_windmill_plank_6_1.rotation_euler = (0.0, 0.0, 5.498)
ob_windmill_plank_6_2.location = (0.0, 0.0, 0.0)
ob_windmill_plank_6_2.rotation_euler = (0.0, 0.0, 5.498)
ob_windmill_plank_6_3.location = (0.0, 0.0, 0.0)
ob_windmill_plank_6_3.rotation_euler = (0.0, 0.0, 5.498)
ob_windmill_plankf_0.location = (0.0, 0.0, 0.0)
ob_windmill_plankf_0.rotation_euler = (0.0, 0.0, 4.712)
ob_windmill_plankf_1.location = (0.0, 0.0, 0.0)
ob_windmill_plankf_1.rotation_euler = (0.0, 0.0, 4.712)
ob_windmill_plankf_2.location = (0.0, 0.0, 0.0)
ob_windmill_plankf_2.rotation_euler = (0.0, 0.0, 4.712)
ob_windmill_plankf_3.location = (0.0, 0.0, 0.0)
ob_windmill_plankf_3.rotation_euler = (0.0, 0.0, 4.712)
ob_windmill_win45_frame.location = (0.0, 0.0, 0.0)
ob_windmill_win45_frame.rotation_euler = (0.0, 0.0, 0.7854)
ob_windmill_win45_glassglow.location = (0.0, 0.0, 0.0)
ob_windmill_win45_glassglow.rotation_euler = (0.0, 0.0, 0.7854)
ob_windmill_win45_mullh.location = (0.0, 0.0, 0.0)
ob_windmill_win45_mullh.rotation_euler = (0.0, 0.0, 0.7854)
ob_windmill_win45_mullv.location = (0.0, 0.0, 0.0)
ob_windmill_win45_mullv.rotation_euler = (0.0, 0.0, 0.7854)
ob_windmill_win135_frame.location = (0.0, 0.0, 0.0)
ob_windmill_win135_frame.rotation_euler = (0.0, 0.0, 2.356)
ob_windmill_win135_glassglow.location = (0.0, 0.0, 0.0)
ob_windmill_win135_glassglow.rotation_euler = (0.0, 0.0, 2.356)
ob_windmill_win135_mullh.location = (0.0, 0.0, 0.0)
ob_windmill_win135_mullh.rotation_euler = (0.0, 0.0, 2.356)
ob_windmill_win135_mullv.location = (0.0, 0.0, 0.0)
ob_windmill_win135_mullv.rotation_euler = (0.0, 0.0, 2.356)
ob_windmill_win225_frame.location = (0.0, 0.0, 0.0)
ob_windmill_win225_frame.rotation_euler = (0.0, 0.0, 3.927)
ob_windmill_win225_glassglow.location = (0.0, 0.0, 0.0)
ob_windmill_win225_glassglow.rotation_euler = (0.0, 0.0, 3.927)
ob_windmill_win225_mullh.location = (0.0, 0.0, 0.0)
ob_windmill_win225_mullh.rotation_euler = (0.0, 0.0, 3.927)
ob_windmill_win225_mullv.location = (0.0, 0.0, 0.0)
ob_windmill_win225_mullv.rotation_euler = (0.0, 0.0, 3.927)
ob_windmill_win315_frame.location = (0.0, 0.0, 0.0)
ob_windmill_win315_frame.rotation_euler = (0.0, 0.0, 5.498)
ob_windmill_win315_glassglow.location = (0.0, 0.0, 0.0)
ob_windmill_win315_glassglow.rotation_euler = (0.0, 0.0, 5.498)
ob_windmill_win315_mullh.location = (0.0, 0.0, 0.0)
ob_windmill_win315_mullh.rotation_euler = (0.0, 0.0, 5.498)
ob_windmill_win315_mullv.location = (0.0, 0.0, 0.0)
ob_windmill_win315_mullv.rotation_euler = (0.0, 0.0, 5.498)
ob_windmill_bandmid.location = (0.0, 0.0, 0.0)
ob_windmill_trimtop.location = (0.0, 0.0, 0.0)
ob_windmill_cap.location = (0.0, 0.0, 0.0)
ob_windmill_shingle0.location = (0.0, 0.0, 0.0)
ob_windmill_shingle1.location = (0.0, 0.0, 0.0)
ob_windmill_shingle2.location = (0.0, 0.0, 0.0)
ob_windmill_finial.location = (0.0, 0.0, 7.43)
ob_windmill_floorplanks.location = (0.0, 0.0, 0.0)
ob_windmill_sack1.location = (0.7, 0.7, 0.29)
ob_windmill_sack2.location = (0.1, 0.95, 0.29)
ob_windmill_millstone.location = (-0.7, 0.5, 0.0)
ob_windmill_doorl.location = (-0.62, -1.953, 0.0)
ob_windmill_doorl.rotation_euler = (-0.1267, 0.0, 0.0)
ob_windmill_doorr.location = (0.62, -1.953, 0.0)
ob_windmill_doorr.rotation_euler = (-0.1267, 0.0, 0.0)
ob_windmill_handlel.parent = ob_windmill_doorl
ob_windmill_handlel.location = (0.0, 0.0, 0.0)
ob_windmill_handler.parent = ob_windmill_doorr
ob_windmill_handler.location = (0.0, 0.0, 0.0)
ob_windmill_sailhub.location = (0.0, -1.752, 4.95)
ob_windmill_sailhub.empty_display_size = 0.3
ob_windmill_hubcap.parent = ob_windmill_sailhub
ob_windmill_hubcap.location = (0.0, 0.0, 0.0)
ob_windmill_hubcap.rotation_euler = (1.571, 0.0, 0.0)
ob_windmill_axle.parent = ob_windmill_sailhub
ob_windmill_axle.location = (0.0, 0.0, 0.0)
ob_windmill_axlebearing.location = (0.0, -1.422, 4.95)
ob_windmill_sail0.parent = ob_windmill_sailhub
ob_windmill_sail0.location = (0.0, 0.0, 0.0)
ob_windmill_slat0_0.parent = ob_windmill_sail0
ob_windmill_slat0_0.location = (0.0, 0.0, 0.0)
ob_windmill_slat0_1.parent = ob_windmill_sail0
ob_windmill_slat0_1.location = (0.0, 0.0, 0.0)
ob_windmill_slat0_2.parent = ob_windmill_sail0
ob_windmill_slat0_2.location = (0.0, 0.0, 0.0)
ob_windmill_sail1.parent = ob_windmill_sailhub
ob_windmill_sail1.location = (0.0, 0.0, 0.0)
ob_windmill_sail1.rotation_euler = (0.0, 1.571, 0.0)
ob_windmill_slat1_0.parent = ob_windmill_sail1
ob_windmill_slat1_0.location = (0.0, 0.0, 0.0)
ob_windmill_slat1_1.parent = ob_windmill_sail1
ob_windmill_slat1_1.location = (0.0, 0.0, 0.0)
ob_windmill_slat1_2.parent = ob_windmill_sail1
ob_windmill_slat1_2.location = (0.0, 0.0, 0.0)
ob_windmill_sail2.parent = ob_windmill_sailhub
ob_windmill_sail2.location = (0.0, 0.0, 0.0)
ob_windmill_sail2.rotation_euler = (0.0, 3.142, 0.0)
ob_windmill_slat2_0.parent = ob_windmill_sail2
ob_windmill_slat2_0.location = (0.0, 0.0, 0.0)
ob_windmill_slat2_1.parent = ob_windmill_sail2
ob_windmill_slat2_1.location = (0.0, 0.0, 0.0)
ob_windmill_slat2_2.parent = ob_windmill_sail2
ob_windmill_slat2_2.location = (0.0, 0.0, 0.0)
ob_windmill_sail3.parent = ob_windmill_sailhub
ob_windmill_sail3.location = (0.0, 0.0, 0.0)
ob_windmill_sail3.rotation_euler = (0.0, 4.712, 0.0)
ob_windmill_slat3_0.parent = ob_windmill_sail3
ob_windmill_slat3_0.location = (0.0, 0.0, 0.0)
ob_windmill_slat3_1.parent = ob_windmill_sail3
ob_windmill_slat3_1.location = (0.0, 0.0, 0.0)
ob_windmill_slat3_2.parent = ob_windmill_sail3
ob_windmill_slat3_2.location = (0.0, 0.0, 0.0)
ob_windmill_flagpole.location = (0.0, 0.0, 7.15)
ob_windmill_flag.location = (0.03, 0.0, 7.57)

# ---- collection membership
scene.collection.objects.link(ob_windmill_tower)
scene.collection.objects.link(ob_windmill_trimbase)
scene.collection.objects.link(ob_windmill_plank_0_0)
scene.collection.objects.link(ob_windmill_plank_0_1)
scene.collection.objects.link(ob_windmill_plank_0_2)
scene.collection.objects.link(ob_windmill_plank_0_3)
scene.collection.objects.link(ob_windmill_plank_1_0)
scene.collection.objects.link(ob_windmill_plank_1_1)
scene.collection.objects.link(ob_windmill_plank_1_2)
scene.collection.objects.link(ob_windmill_plank_1_3)
scene.collection.objects.link(ob_windmill_plank_2_0)
scene.collection.objects.link(ob_windmill_plank_2_1)
scene.collection.objects.link(ob_windmill_plank_2_2)
scene.collection.objects.link(ob_windmill_plank_2_3)
scene.collection.objects.link(ob_windmill_plank_3_0)
scene.collection.objects.link(ob_windmill_plank_3_1)
scene.collection.objects.link(ob_windmill_plank_3_2)
scene.collection.objects.link(ob_windmill_plank_3_3)
scene.collection.objects.link(ob_windmill_plank_4_0)
scene.collection.objects.link(ob_windmill_plank_4_1)
scene.collection.objects.link(ob_windmill_plank_4_2)
scene.collection.objects.link(ob_windmill_plank_4_3)
scene.collection.objects.link(ob_windmill_plank_5_0)
scene.collection.objects.link(ob_windmill_plank_5_1)
scene.collection.objects.link(ob_windmill_plank_5_2)
scene.collection.objects.link(ob_windmill_plank_5_3)
scene.collection.objects.link(ob_windmill_plank_6_0)
scene.collection.objects.link(ob_windmill_plank_6_1)
scene.collection.objects.link(ob_windmill_plank_6_2)
scene.collection.objects.link(ob_windmill_plank_6_3)
scene.collection.objects.link(ob_windmill_plankf_0)
scene.collection.objects.link(ob_windmill_plankf_1)
scene.collection.objects.link(ob_windmill_plankf_2)
scene.collection.objects.link(ob_windmill_plankf_3)
scene.collection.objects.link(ob_windmill_win45_frame)
scene.collection.objects.link(ob_windmill_win45_glassglow)
scene.collection.objects.link(ob_windmill_win45_mullh)
scene.collection.objects.link(ob_windmill_win45_mullv)
scene.collection.objects.link(ob_windmill_win135_frame)
scene.collection.objects.link(ob_windmill_win135_glassglow)
scene.collection.objects.link(ob_windmill_win135_mullh)
scene.collection.objects.link(ob_windmill_win135_mullv)
scene.collection.objects.link(ob_windmill_win225_frame)
scene.collection.objects.link(ob_windmill_win225_glassglow)
scene.collection.objects.link(ob_windmill_win225_mullh)
scene.collection.objects.link(ob_windmill_win225_mullv)
scene.collection.objects.link(ob_windmill_win315_frame)
scene.collection.objects.link(ob_windmill_win315_glassglow)
scene.collection.objects.link(ob_windmill_win315_mullh)
scene.collection.objects.link(ob_windmill_win315_mullv)
scene.collection.objects.link(ob_windmill_bandmid)
scene.collection.objects.link(ob_windmill_trimtop)
scene.collection.objects.link(ob_windmill_cap)
scene.collection.objects.link(ob_windmill_shingle0)
scene.collection.objects.link(ob_windmill_shingle1)
scene.collection.objects.link(ob_windmill_shingle2)
scene.collection.objects.link(ob_windmill_finial)
scene.collection.objects.link(ob_windmill_floorplanks)
scene.collection.objects.link(ob_windmill_sack1)
scene.collection.objects.link(ob_windmill_sack2)
scene.collection.objects.link(ob_windmill_millstone)
scene.collection.objects.link(ob_windmill_doorl)
scene.collection.objects.link(ob_windmill_doorr)
scene.collection.objects.link(ob_windmill_handlel)
scene.collection.objects.link(ob_windmill_handler)
scene.collection.objects.link(ob_windmill_sailhub)
scene.collection.objects.link(ob_windmill_hubcap)
scene.collection.objects.link(ob_windmill_axle)
scene.collection.objects.link(ob_windmill_axlebearing)
scene.collection.objects.link(ob_windmill_sail0)
scene.collection.objects.link(ob_windmill_slat0_0)
scene.collection.objects.link(ob_windmill_slat0_1)
scene.collection.objects.link(ob_windmill_slat0_2)
scene.collection.objects.link(ob_windmill_sail1)
scene.collection.objects.link(ob_windmill_slat1_0)
scene.collection.objects.link(ob_windmill_slat1_1)
scene.collection.objects.link(ob_windmill_slat1_2)
scene.collection.objects.link(ob_windmill_sail2)
scene.collection.objects.link(ob_windmill_slat2_0)
scene.collection.objects.link(ob_windmill_slat2_1)
scene.collection.objects.link(ob_windmill_slat2_2)
scene.collection.objects.link(ob_windmill_sail3)
scene.collection.objects.link(ob_windmill_slat3_0)
scene.collection.objects.link(ob_windmill_slat3_1)
scene.collection.objects.link(ob_windmill_slat3_2)
scene.collection.objects.link(ob_windmill_flagpole)
scene.collection.objects.link(ob_windmill_flag)

# ---- scene / render settings (as saved in the file)
scene.frame_start = 1; scene.frame_end = 121; scene.frame_set(1)
scene.render.engine = 'BLENDER_EEVEE_NEXT'
scene.render.resolution_x = 680
scene.render.resolution_y = 680
scene.render.bake_bias = 0.0
scene.render.bake_samples = 0
scene.cycles.sampling_pattern = 'TABULATED_SOBOL'
scene.eevee.use_volume_custom_range = False
bpy.context.view_layer.update()

# ---- added for rendering (the .blend has no active camera): camera
cam_auto = bpy.data.cameras.new('AutoCamera')
cam_auto.lens = 50.0
cam_auto.sensor_width = 36.0
cam_auto.clip_end = 1000.0
ob_auto_camera = bpy.data.objects.new('AutoCamera', cam_auto)
scene.collection.objects.link(ob_auto_camera)
ob_auto_camera.location = (9.84709, -11.8165, 11.8482)
ob_auto_camera.rotation_euler = (1.09748, -7.21219e-08, 0.694738)
scene.camera = ob_auto_camera
bpy.context.view_layer.update()
